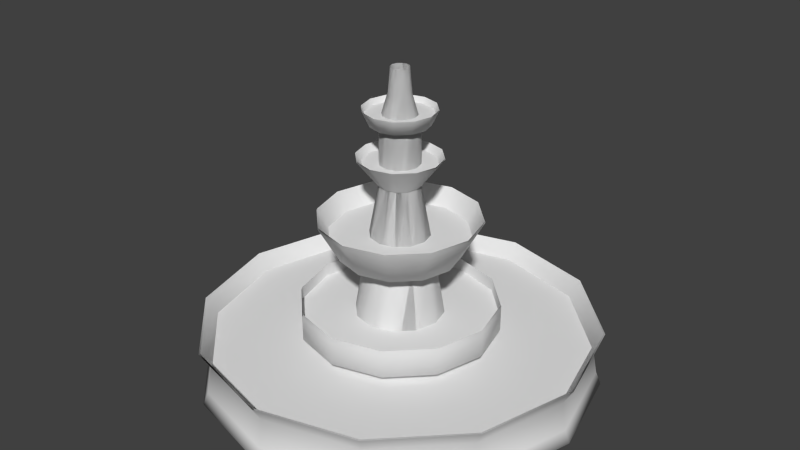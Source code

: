 # Source: Fountain.blend  (saved by Blender 2.73.0; exported with 4.5.12 LTS)
import bpy
from mathutils import Matrix  # noqa: F401  (used for matrix-valued properties, if any)

bpy.ops.wm.read_factory_settings(use_empty=True)
scene = bpy.context.scene
scene.name = 'Scene'

# ---- collections
col_collection_1 = bpy.data.collections.new('Collection 1'); scene.collection.children.link(col_collection_1)

# ---- world
world_world = bpy.data.worlds.new('World'); scene.world = world_world
world_world.color = (0.05088, 0.05088, 0.05088)
world_world.use_sun_shadow = False
world_world.sun_shadow_jitter_overblur = 0.0
world_world.cycles.sampling_method = 'MANUAL'
world_world.cycles.sample_map_resolution = 256

# ---- meshes
me_circle = bpy.data.meshes.new('Circle')
me_circle.from_pydata([(0.0, 1.0, 0.0), (-0.5, 0.866, 0.0), (-0.866, 0.5, 0.0), (-1.0, -4.371e-08, 0.0), (-0.866, -0.5, 0.0), (-0.5, -0.866, 0.0), (-1.51e-07, -1.0, 0.0), (0.5, -0.866, 0.0), (0.866, -0.5, 0.0), (1.0, -4.649e-07, 0.0), (0.866, 0.5, 0.0), (0.5, 0.866, 0.0), (0.0, 1.0, 0.2847), (-0.5, 0.866, 0.2847), (-0.866, 0.5, 0.2847), (-1.0, -4.371e-08, 0.2847), (-0.866, -0.5, 0.2847), (-0.5, -0.866, 0.2847), (-1.51e-07, -1.0, 0.2847), (0.5, -0.866, 0.2847), (0.866, -0.5, 0.2847), (1.0, -4.649e-07, 0.2847), (0.866, 0.5, 0.2847), (0.5, 0.866, 0.2847), (0.4871, 0.8436, 0.06245), (5.137e-10, 0.9741, 0.06245), (0.8436, 0.4871, 0.06245), (0.9741, -4.566e-07, 0.06245), (0.8436, -0.4871, 0.06245), (0.4871, -0.8436, 0.06245), (-1.466e-07, -0.9741, 0.06245), (-0.4871, -0.8436, 0.06245), (-0.8436, -0.4871, 0.06245), (-0.9741, -4.631e-08, 0.06245), (-0.8436, 0.4871, 0.06245), (-0.4871, 0.8436, 0.06245), (8.547e-11, 0.9494, 0.2), (0.4747, 0.8222, 0.2), (0.8222, 0.4747, 0.2), (0.9494, -4.493e-07, 0.2), (0.8222, -0.4747, 0.2), (0.4747, -0.8222, 0.2), (-1.433e-07, -0.9494, 0.2), (-0.4747, -0.8222, 0.2), (-0.8222, -0.4747, 0.2), (-0.9494, -4.94e-08, 0.2), (-0.8222, 0.4747, 0.2), (-0.4747, 0.8222, 0.2)], [], [(37, 36, 12, 23), (38, 37, 23, 22), (39, 38, 22, 21), (40, 39, 21, 20), (41, 40, 20, 19), (42, 41, 19, 18), (43, 42, 18, 17), (44, 43, 17, 16), (45, 44, 16, 15), (46, 45, 15, 14), (47, 46, 14, 13), (36, 47, 13, 12), (0, 1, 35, 25), (1, 2, 34, 35), (2, 3, 33, 34), (3, 4, 32, 33), (4, 5, 31, 32), (5, 6, 30, 31), (6, 7, 29, 30), (7, 8, 28, 29), (8, 9, 27, 28), (9, 10, 26, 27), (10, 11, 24, 26), (11, 0, 25, 24), (25, 35, 47, 36), (35, 34, 46, 47), (34, 33, 45, 46), (33, 32, 44, 45), (32, 31, 43, 44), (31, 30, 42, 43), (30, 29, 41, 42), (29, 28, 40, 41), (28, 27, 39, 40), (27, 26, 38, 39), (26, 24, 37, 38), (24, 25, 36, 37), (1, 0, 11, 10, 9, 8, 7, 6, 5, 4, 3, 2)])
me_circle.polygons.foreach_set('use_smooth', [True] * 37)
_uv = me_circle.uv_layers.new(name='UVMap')
_uv.uv.foreach_set('vector', [0.7001, 0.4525, 0.6945, 0.269, 0.7159, 0.2632, 0.7217, 0.4565, 0.7286, 0.6104, 0.7001, 0.4525, 0.7217, 0.4565, 0.7518, 0.6229, 0.8242, 0.1739, 0.8527, 0.01597, 0.8759, 0.003517, 0.8459, 0.1699, 0.8186, 0.3574, 0.8242, 0.1739, 0.8459, 0.1699, 0.84, 0.3632, 0.8376, 0.5173, 0.8186, 0.3574, 0.84, 0.3632, 0.86, 0.5316, 0.6854, 0.8149, 0.6854, 0.6313, 0.7013, 0.6264, 0.7013, 0.8198, 0.9483, 0.1739, 0.9768, 0.01597, 1.0, 0.003517, 0.97, 0.1699, 0.9428, 0.3574, 0.9483, 0.1739, 0.97, 0.1699, 0.9642, 0.3632, 0.9617, 0.5173, 0.9428, 0.3574, 0.9642, 0.3632, 0.9841, 0.5316, 0.6441, 0.8132, 0.6854, 0.9905, 0.6712, 1.0, 0.6276, 0.8132, 0.6854, 0.6359, 0.6441, 0.8132, 0.6276, 0.8132, 0.6712, 0.6264, 0.6945, 0.269, 0.7135, 0.1091, 0.7359, 0.09484, 0.7159, 0.2632, 0.6276, 0.2667, 0.6476, 0.09836, 0.6689, 0.1043, 0.6495, 0.2684, 0.6476, 0.09836, 0.6879, 0.0, 0.7082, 0.008528, 0.6689, 0.1043, 0.9362, 0.6264, 0.8958, 0.528, 0.9172, 0.5221, 0.9565, 0.6179, 0.8958, 0.528, 0.8759, 0.3597, 0.8977, 0.358, 0.9172, 0.5221, 0.8759, 0.3597, 0.8817, 0.1664, 0.9034, 0.1698, 0.8977, 0.358, 0.8817, 0.1664, 0.9117, 0.0, 0.9327, 0.007668, 0.9034, 0.1698, 0.8121, 0.6264, 0.7717, 0.528, 0.793, 0.5221, 0.8323, 0.6179, 0.7717, 0.528, 0.7518, 0.3597, 0.7736, 0.358, 0.793, 0.5221, 0.7518, 0.3597, 0.7576, 0.1664, 0.7793, 0.1698, 0.7736, 0.358, 0.7576, 0.1664, 0.7876, 0.0, 0.8085, 0.007668, 0.7793, 0.1698, 0.6635, 0.6264, 0.6335, 0.46, 0.6552, 0.4566, 0.6844, 0.6187, 0.6335, 0.46, 0.6276, 0.2667, 0.6495, 0.2684, 0.6552, 0.4566, 0.6495, 0.2684, 0.6689, 0.1043, 0.7135, 0.1091, 0.6945, 0.269, 0.6689, 0.1043, 0.7082, 0.008528, 0.7518, 0.01573, 0.7135, 0.1091, 0.9565, 0.6179, 0.9172, 0.5221, 0.9617, 0.5173, 1.0, 0.6107, 0.9172, 0.5221, 0.8977, 0.358, 0.9428, 0.3574, 0.9617, 0.5173, 0.8977, 0.358, 0.9034, 0.1698, 0.9483, 0.1739, 0.9428, 0.3574, 0.9034, 0.1698, 0.9327, 0.007668, 0.9768, 0.01597, 0.9483, 0.1739, 0.8323, 0.6179, 0.793, 0.5221, 0.8376, 0.5173, 0.8759, 0.6107, 0.793, 0.5221, 0.7736, 0.358, 0.8186, 0.3574, 0.8376, 0.5173, 0.7736, 0.358, 0.7793, 0.1698, 0.8242, 0.1739, 0.8186, 0.3574, 0.7793, 0.1698, 0.8085, 0.007668, 0.8527, 0.01597, 0.8242, 0.1739, 0.6844, 0.6187, 0.6552, 0.4566, 0.7001, 0.4525, 0.7286, 0.6104, 0.6552, 0.4566, 0.6495, 0.2684, 0.6945, 0.269, 0.7001, 0.4525, 0.08409, 0.625, 0.0, 0.4576, 5.81e-08, 0.2642, 0.08409, 0.0967, 0.2297, 0.0, 0.3979, 8.907e-08, 0.5436, 0.0967, 0.6276, 0.2642, 0.6276, 0.4576, 0.5436, 0.625, 0.3979, 0.7217, 0.2297, 0.7217])
me_circle.use_remesh_preserve_volume = False
me_circle.use_remesh_preserve_attributes = False
me_circle.use_mirror_vertex_groups = False
me_circle.update()
me_circle_006 = bpy.data.meshes.new('Circle.006')
me_circle_006.from_pydata([(3.009e-10, 3.343, 0.6647), (1.671, 2.895, 0.6647), (2.895, 1.671, 0.6647), (3.343, -1.582e-06, 0.6647), (2.895, -1.671, 0.6647), (1.671, -2.895, 0.6647), (-5.044e-07, -3.343, 0.6647), (-1.671, -2.895, 0.6647), (-2.895, -1.671, 0.6647), (-3.343, -1.739e-07, 0.6647), (-2.895, 1.671, 0.6647), (-1.671, 2.895, 0.6647), (0.868, 1.503, 1.124), (-7.311e-09, 1.736, 1.124), (1.503, 0.868, 1.124), (1.736, -7.047e-07, 1.124), (1.503, -0.868, 1.124), (0.868, -1.503, 1.124), (-2.694e-07, -1.736, 1.124), (-0.868, -1.503, 1.124), (-1.503, -0.868, 1.124), (-1.736, 2.647e-08, 1.124), (-1.503, 0.868, 1.124), (-0.868, 1.503, 1.124), (0.614, 1.063, 2.586), (-5.412e-08, 1.228, 2.586), (1.063, 0.614, 2.586), (1.228, -5.498e-07, 2.586), (1.063, -0.614, 2.586), (0.614, -1.063, 2.586), (-2.395e-07, -1.228, 2.586), (-0.614, -1.063, 2.586), (-1.063, -0.614, 2.586), (-1.228, -3.261e-08, 2.586), (-1.063, 0.614, 2.586), (-0.614, 1.063, 2.586), (0.321, 0.5559, 3.87), (-2.714e-08, 0.6419, 3.87), (0.5559, 0.321, 3.87), (0.6419, -3.652e-07, 3.87), (0.5559, -0.321, 3.87), (0.321, -0.5559, 3.87), (-1.241e-07, -0.6419, 3.87), (-0.321, -0.5559, 3.87), (-0.5559, -0.321, 3.87), (-0.6419, -9.482e-08, 3.87), (-0.5559, 0.321, 3.87), (-0.321, 0.5559, 3.87), (0.2904, 0.5029, 4.713), (-2.765e-08, 0.5807, 4.713), (0.5029, 0.2904, 4.713), (0.5807, -3.49e-07, 4.713), (0.5029, -0.2904, 4.713), (0.2904, -0.5029, 4.713), (-1.153e-07, -0.5807, 4.713), (-0.2904, -0.5029, 4.713), (-0.5029, -0.2904, 4.713), (-0.5807, -1.044e-07, 4.713), (-0.5029, 0.2904, 4.713), (-0.2904, 0.5029, 4.713)], [], [(11, 10, 9, 8, 7, 6, 5, 4, 3, 2, 1, 0), (23, 22, 21, 20, 19, 18, 17, 16, 15, 14, 12, 13), (35, 34, 33, 32, 31, 30, 29, 28, 27, 26, 24, 25), (47, 46, 45, 44, 43, 42, 41, 40, 39, 38, 36, 37), (59, 58, 57, 56, 55, 54, 53, 52, 51, 50, 48, 49)])
_uv = me_circle_006.uv_layers.new(name='UVMap')
_uv.uv.foreach_set('vector', [0.7518, 0.01573, 0.9617, 0.5173, 0.9428, 0.3574, 0.9483, 0.1739, 0.9768, 0.01597, 0.8376, 0.5173, 0.8186, 0.3574, 0.8242, 0.1739, 0.8527, 0.01597, 0.7001, 0.4525, 0.6945, 0.269, 0.7135, 0.1091, 0.2696, 0.6528, 0.2696, 0.7948, 0.3576, 0.5299, 0.3511, 0.6528, 0.3511, 0.7948, 0.9025, 0.3185, 0.896, 0.4414, 0.896, 0.5834, 0.821, 0.3185, 0.8145, 0.4414, 0.8145, 0.5834, 0.2762, 0.5299, 0.601, 0.4261, 0.601, 0.5265, 0.0554, 0.8249, 0.06, 0.7379, 0.06, 0.6375, 0.1768, 0.5505, 0.1722, 0.6375, 0.1722, 0.7379, 0.7217, 0.3391, 0.7171, 0.4261, 0.7171, 0.5265, 0.6056, 0.3391, 0.7151, 0.7387, 0.7151, 0.6937, 0.713, 0.942, 0.7151, 0.903, 0.7151, 0.858, 0.9479, 0.727, 0.9459, 0.766, 0.9459, 0.811, 0.4356, 0.897, 0.4376, 0.858, 0.4376, 0.813, 0.713, 0.7777, 0.5003, 0.8003, 0.5003, 0.8467, 0.1826, 0.8523, 0.1804, 0.8925, 0.1804, 0.9389, 0.9636, 0.4657, 0.9615, 0.5059, 0.9615, 0.5523, 0.9636, 0.3253, 0.9615, 0.3655, 0.9615, 0.4119, 0.5025, 0.7602])
me_circle_006.use_remesh_preserve_volume = False
me_circle_006.use_remesh_preserve_attributes = False
me_circle_006.use_mirror_vertex_groups = False
me_circle_006.update()
me_circle_004 = bpy.data.meshes.new('Circle.004')
me_circle_004.from_pydata([(0.0, 1.0, 0.0), (-0.5, 0.866, 0.0), (-0.866, 0.5, 0.0), (-1.0, -4.371e-08, 0.0), (-0.866, -0.5, 0.0), (-0.5, -0.866, 0.0), (-1.51e-07, -1.0, 0.0), (0.5, -0.866, 0.0), (0.866, -0.5, 0.0), (1.0, -4.649e-07, 0.0), (0.866, 0.5, 0.0), (0.5, 0.866, 0.0), (0.0, 1.0, 0.7655), (-0.5, 0.866, 0.7655), (-0.866, 0.5, 0.7655), (-1.0, -4.371e-08, 0.7655), (-0.866, -0.5, 0.7655), (-0.5, -0.866, 0.7655), (-1.51e-07, -1.0, 0.7655), (0.5, -0.866, 0.7655), (0.866, -0.5, 0.7655), (1.0, -4.649e-07, 0.7655), (0.866, 0.5, 0.7655), (0.5, 0.866, 0.7655), (-7.311e-09, 1.736, 0.8929), (-0.868, 1.503, 0.8929), (-1.503, 0.868, 0.8929), (-1.736, 2.647e-08, 0.8929), (-1.503, -0.868, 0.8929), (-0.868, -1.503, 0.8929), (-2.694e-07, -1.736, 0.8929), (0.868, -1.503, 0.8929), (1.503, -0.868, 0.8929), (1.736, -7.047e-07, 0.8929), (1.503, 0.868, 0.8929), (0.868, 1.503, 0.8929), (-7.311e-09, 1.736, 1.356), (-0.868, 1.503, 1.356), (-1.503, 0.868, 1.356), (-1.736, 2.647e-08, 1.356), (-1.503, -0.868, 1.356), (-0.868, -1.503, 1.356), (-2.694e-07, -1.736, 1.356), (0.868, -1.503, 1.356), (1.503, -0.868, 1.356), (1.736, -7.047e-07, 1.356), (1.503, 0.868, 1.356), (0.868, 1.503, 1.356), (-2.407e-08, 0.6189, 2.27), (-0.3095, 0.536, 2.27), (-0.536, 0.3095, 2.27), (-0.6189, -1.038e-07, 2.27), (-0.536, -0.3095, 2.27), (-0.3095, -0.536, 2.27), (-1.175e-07, -0.6189, 2.27), (0.3095, -0.536, 2.27), (0.536, -0.3095, 2.27), (0.6189, -3.645e-07, 2.27), (0.536, 0.3095, 2.27), (0.3095, 0.536, 2.27), (-2.407e-08, 0.6189, 2.255), (-0.3095, 0.536, 2.255), (-0.536, 0.3095, 2.255), (-0.6189, -1.038e-07, 2.255), (-0.536, -0.3095, 2.255), (-0.3095, -0.536, 2.255), (-1.175e-07, -0.6189, 2.255), (0.3095, -0.536, 2.255), (0.536, -0.3095, 2.255), (0.6189, -3.645e-07, 2.255), (0.536, 0.3095, 2.255), (0.3095, 0.536, 2.255), (-5.42e-08, 1.043, 2.255), (-0.5217, 0.9036, 2.255), (-0.9036, 0.5217, 2.255), (-1.043, -5.235e-08, 2.255), (-0.9036, -0.5217, 2.255), (-0.5217, -0.9036, 2.255), (-2.117e-07, -1.043, 2.255), (0.5217, -0.9036, 2.255), (0.9036, -0.5217, 2.255), (1.043, -4.918e-07, 2.255), (0.9036, 0.5217, 2.255), (0.5217, 0.9036, 2.255), (-5.404e-08, 1.412, 2.916), (-0.7062, 1.223, 2.916), (-1.223, 0.7062, 2.916), (-1.412, -1.288e-08, 2.916), (-1.223, -0.7062, 2.916), (-0.7062, -1.223, 2.916), (-2.673e-07, -1.412, 2.916), (0.7062, -1.223, 2.916), (1.223, -0.7062, 2.916), (1.412, -6.078e-07, 2.916), (1.223, 0.7062, 2.916), (0.7062, 1.223, 2.916), (-1.442e-08, 0.3654, 3.513), (-0.1827, 0.3165, 3.513), (-0.3165, 0.1827, 3.513), (-0.3654, -1.297e-07, 3.513), (-0.3165, -0.1827, 3.513), (-0.1827, -0.3165, 3.513), (-6.96e-08, -0.3654, 3.513), (0.1827, -0.3165, 3.513), (0.3165, -0.1827, 3.513), (0.3654, -2.836e-07, 3.513), (0.3165, 0.1827, 3.513), (0.1827, 0.3165, 3.513), (-3.143e-08, 0.7352, 3.99), (-0.3676, 0.6367, 3.99), (-0.6367, 0.3676, 3.99), (-0.7352, -8.306e-08, 3.99), (-0.6367, -0.3676, 3.99), (-0.3676, -0.6367, 3.99), (-1.424e-07, -0.7352, 3.99), (0.3676, -0.6367, 3.99), (0.6367, -0.3676, 3.99), (0.7352, -3.927e-07, 3.99), (0.6367, 0.3676, 3.99), (0.3676, 0.6367, 3.99), (-2.057e-08, 0.3637, 4.557), (-0.1818, 0.3149, 4.557), (-0.3149, 0.1818, 4.557), (-0.3637, -1.289e-07, 4.557), (-0.3149, -0.1818, 4.557), (-0.1818, -0.3149, 4.557), (-7.548e-08, -0.3637, 4.557), (0.1818, -0.3149, 4.557), (0.3149, -0.1818, 4.557), (0.3637, -2.821e-07, 4.557), (0.3149, 0.1818, 4.557), (0.1818, 0.3149, 4.557), (-2.474e-08, 0.5062, 4.557), (-0.2531, 0.4384, 4.557), (-0.4384, 0.2531, 4.557), (-0.5062, -1.133e-07, 4.557), (-0.4384, -0.2531, 4.557), (-0.2531, -0.4384, 4.557), (-1.012e-07, -0.5062, 4.557), (0.2531, -0.4384, 4.557), (0.4384, -0.2531, 4.557), (0.5062, -3.265e-07, 4.557), (0.4384, 0.2531, 4.557), (0.2531, 0.4384, 4.557), (-2.951e-08, 0.6284, 4.813), (-0.3142, 0.5442, 4.813), (-0.5442, 0.3142, 4.813), (-0.6284, -9.866e-08, 4.813), (-0.5442, -0.3142, 4.813), (-0.3142, -0.5442, 4.813), (-1.244e-07, -0.6284, 4.813), (0.3142, -0.5442, 4.813), (0.5442, -0.3142, 4.813), (0.6284, -3.634e-07, 4.813), (0.5442, 0.3142, 4.813), (0.3142, 0.5442, 4.813), (0.868, 1.503, 1.124), (-7.311e-09, 1.736, 1.124), (1.503, 0.868, 1.124), (1.736, -7.047e-07, 1.124), (1.503, -0.868, 1.124), (0.868, -1.503, 1.124), (-2.694e-07, -1.736, 1.124), (-0.868, -1.503, 1.124), (-1.503, -0.868, 1.124), (-1.736, 2.647e-08, 1.124), (-1.503, 0.868, 1.124), (-0.868, 1.503, 1.124), (0.614, 1.063, 2.586), (-5.412e-08, 1.228, 2.586), (1.063, 0.614, 2.586), (1.228, -5.498e-07, 2.586), (1.063, -0.614, 2.586), (0.614, -1.063, 2.586), (-2.395e-07, -1.228, 2.586), (-0.614, -1.063, 2.586), (-1.063, -0.614, 2.586), (-1.228, -3.261e-08, 2.586), (-1.063, 0.614, 2.586), (-0.614, 1.063, 2.586), (0.321, 0.5559, 3.87), (-2.714e-08, 0.6419, 3.87), (0.5559, 0.321, 3.87), (0.6419, -3.652e-07, 3.87), (0.5559, -0.321, 3.87), (0.321, -0.5559, 3.87), (-1.241e-07, -0.6419, 3.87), (-0.321, -0.5559, 3.87), (-0.5559, -0.321, 3.87), (-0.6419, -9.482e-08, 3.87), (-0.5559, 0.321, 3.87), (-0.321, 0.5559, 3.87), (0.2904, 0.5029, 4.713), (-2.765e-08, 0.5807, 4.713), (0.5029, 0.2904, 4.713), (0.5807, -3.49e-07, 4.713), (0.5029, -0.2904, 4.713), (0.2904, -0.5029, 4.713), (-1.153e-07, -0.5807, 4.713), (-0.2904, -0.5029, 4.713), (-0.5029, -0.2904, 4.713), (-0.5807, -1.044e-07, 4.713), (-0.5029, 0.2904, 4.713), (-0.2904, 0.5029, 4.713)], [], [(11, 23, 12, 0), (10, 22, 23, 11), (9, 21, 22, 10), (8, 20, 21, 9), (7, 19, 20, 8), (6, 18, 19, 7), (5, 17, 18, 6), (4, 16, 17, 5), (3, 15, 16, 4), (2, 14, 15, 3), (1, 13, 14, 2), (0, 12, 13, 1), (23, 35, 24, 12), (22, 34, 35, 23), (21, 33, 34, 22), (20, 32, 33, 21), (19, 31, 32, 20), (18, 30, 31, 19), (17, 29, 30, 18), (16, 28, 29, 17), (15, 27, 28, 16), (14, 26, 27, 15), (13, 25, 26, 14), (12, 24, 25, 13), (156, 47, 36, 157), (158, 46, 47, 156), (159, 45, 46, 158), (160, 44, 45, 159), (161, 43, 44, 160), (162, 42, 43, 161), (163, 41, 42, 162), (164, 40, 41, 163), (165, 39, 40, 164), (166, 38, 39, 165), (167, 37, 38, 166), (157, 36, 37, 167), (59, 71, 60, 48), (58, 70, 71, 59), (57, 69, 70, 58), (56, 68, 69, 57), (55, 67, 68, 56), (54, 66, 67, 55), (53, 65, 66, 54), (52, 64, 65, 53), (51, 63, 64, 52), (50, 62, 63, 51), (49, 61, 62, 50), (48, 60, 61, 49), (71, 83, 72, 60), (70, 82, 83, 71), (69, 81, 82, 70), (68, 80, 81, 69), (67, 79, 80, 68), (66, 78, 79, 67), (65, 77, 78, 66), (64, 76, 77, 65), (63, 75, 76, 64), (62, 74, 75, 63), (61, 73, 74, 62), (60, 72, 73, 61), (168, 95, 84, 169), (170, 94, 95, 168), (171, 93, 94, 170), (172, 92, 93, 171), (173, 91, 92, 172), (174, 90, 91, 173), (175, 89, 90, 174), (176, 88, 89, 175), (177, 87, 88, 176), (178, 86, 87, 177), (179, 85, 86, 178), (169, 84, 85, 179), (180, 119, 108, 181), (182, 118, 119, 180), (183, 117, 118, 182), (184, 116, 117, 183), (185, 115, 116, 184), (186, 114, 115, 185), (187, 113, 114, 186), (188, 112, 113, 187), (189, 111, 112, 188), (190, 110, 111, 189), (191, 109, 110, 190), (181, 108, 109, 191), (131, 143, 132, 120), (130, 142, 143, 131), (129, 141, 142, 130), (128, 140, 141, 129), (127, 139, 140, 128), (126, 138, 139, 127), (125, 137, 138, 126), (124, 136, 137, 125), (123, 135, 136, 124), (122, 134, 135, 123), (121, 133, 134, 122), (120, 132, 133, 121), (192, 155, 144, 193), (194, 154, 155, 192), (195, 153, 154, 194), (196, 152, 153, 195), (197, 151, 152, 196), (198, 150, 151, 197), (199, 149, 150, 198), (200, 148, 149, 199), (201, 147, 148, 200), (202, 146, 147, 201), (203, 145, 146, 202), (193, 144, 145, 203), (24, 157, 167, 25), (25, 167, 166, 26), (26, 166, 165, 27), (27, 165, 164, 28), (28, 164, 163, 29), (29, 163, 162, 30), (30, 162, 161, 31), (31, 161, 160, 32), (32, 160, 159, 33), (33, 159, 158, 34), (34, 158, 156, 35), (35, 156, 157, 24), (72, 169, 179, 73), (73, 179, 178, 74), (74, 178, 177, 75), (75, 177, 176, 76), (76, 176, 175, 77), (77, 175, 174, 78), (78, 174, 173, 79), (79, 173, 172, 80), (80, 172, 171, 81), (81, 171, 170, 82), (82, 170, 168, 83), (83, 168, 169, 72), (96, 181, 191, 97), (97, 191, 190, 98), (98, 190, 189, 99), (99, 189, 188, 100), (100, 188, 187, 101), (101, 187, 186, 102), (102, 186, 185, 103), (103, 185, 184, 104), (104, 184, 183, 105), (105, 183, 182, 106), (106, 182, 180, 107), (107, 180, 181, 96), (132, 193, 203, 133), (133, 203, 202, 134), (134, 202, 201, 135), (135, 201, 200, 136), (136, 200, 199, 137), (137, 199, 198, 138), (138, 198, 197, 139), (139, 197, 196, 140), (140, 196, 195, 141), (141, 195, 194, 142), (142, 194, 192, 143), (143, 192, 193, 132)])
me_circle_004.polygons.foreach_set('use_smooth', [True] * 156)
_uv = me_circle_004.uv_layers.new(name='UVMap')
_uv.uv.foreach_set('vector', [0.6725, 0.6341, 0.5486, 0.6341, 0.5449, 0.7049, 0.6688, 0.7049, 0.9009, 0.859, 0.7771, 0.859, 0.7808, 0.9298, 0.9047, 0.9298, 0.9009, 0.7772, 0.7771, 0.7772, 0.7771, 0.859, 0.9009, 0.859, 0.9047, 0.7064, 0.7808, 0.7064, 0.7771, 0.7772, 0.9009, 0.7772, 0.9963, 0.1526, 0.8724, 0.1526, 0.8761, 0.2234, 1.0, 0.2234, 0.9963, 0.07083, 0.8724, 0.07083, 0.8724, 0.1526, 0.9963, 0.1526, 1.0, 0.0, 0.8761, 9.418e-09, 0.8724, 0.07083, 0.9963, 0.07083, 0.5189, 0.6825, 0.3951, 0.6825, 0.3988, 0.7533, 0.5227, 0.7533, 0.5189, 0.6007, 0.3951, 0.6007, 0.3951, 0.6825, 0.5189, 0.6825, 0.5227, 0.5299, 0.3988, 0.5299, 0.3951, 0.6007, 0.5189, 0.6007, 0.6688, 0.7867, 0.5449, 0.7867, 0.5486, 0.8575, 0.6725, 0.8575, 0.6688, 0.7049, 0.5449, 0.7049, 0.5449, 0.7867, 0.6688, 0.7867, 0.3145, 0.4176, 0.3454, 0.5299, 0.4719, 0.4589, 0.3873, 0.3767, 0.2304, 0.4176, 0.1994, 0.5299, 0.3454, 0.5299, 0.3145, 0.4176, 0.1576, 0.3767, 0.073, 0.4589, 0.1994, 0.5299, 0.2304, 0.4176, 0.1155, 0.3058, 0.0, 0.3359, 0.073, 0.4589, 0.1576, 0.3767, 0.1155, 0.224, 5.811e-08, 0.1939, 0.0, 0.3359, 0.1155, 0.3058, 0.1576, 0.1532, 0.073, 0.07099, 5.811e-08, 0.1939, 0.1155, 0.224, 0.2304, 0.1123, 0.1994, 1.884e-08, 0.073, 0.07099, 0.1576, 0.1532, 0.3145, 0.1123, 0.3454, 0.0, 0.1994, 1.884e-08, 0.2304, 0.1123, 0.3873, 0.1532, 0.4719, 0.07099, 0.3454, 0.0, 0.3145, 0.1123, 0.4294, 0.224, 0.5449, 0.1939, 0.4719, 0.07099, 0.3873, 0.1532, 0.4294, 0.3058, 0.5449, 0.3359, 0.5449, 0.1939, 0.4294, 0.224, 0.3873, 0.3767, 0.4719, 0.4589, 0.5449, 0.3359, 0.4294, 0.3058, 0.2762, 0.5299, 0.2387, 0.5299, 0.2322, 0.6528, 0.2696, 0.6528, 0.8145, 0.5834, 0.7771, 0.5834, 0.7836, 0.7064, 0.821, 0.7064, 0.8145, 0.4414, 0.7771, 0.4414, 0.7771, 0.5834, 0.8145, 0.5834, 0.821, 0.3185, 0.7836, 0.3185, 0.7771, 0.4414, 0.8145, 0.4414, 0.896, 0.5834, 0.8585, 0.5834, 0.865, 0.7064, 0.9025, 0.7064, 0.896, 0.4414, 0.8585, 0.4414, 0.8585, 0.5834, 0.896, 0.5834, 0.9025, 0.3185, 0.865, 0.3185, 0.8585, 0.4414, 0.896, 0.4414, 0.3511, 0.7948, 0.3136, 0.7948, 0.3201, 0.9178, 0.3576, 0.9178, 0.3511, 0.6528, 0.3136, 0.6528, 0.3136, 0.7948, 0.3511, 0.7948, 0.3576, 0.5299, 0.3201, 0.5299, 0.3136, 0.6528, 0.3511, 0.6528, 0.2696, 0.7948, 0.2322, 0.7948, 0.2387, 0.9178, 0.2762, 0.9178, 0.2696, 0.6528, 0.2322, 0.6528, 0.2322, 0.7948, 0.2696, 0.7948, 0.5321, 0.5299, 0.5297, 0.5299, 0.5274, 0.5737, 0.5298, 0.5737, 0.5251, 0.6243, 0.5227, 0.6243, 0.525, 0.6682, 0.5274, 0.6682, 0.5251, 0.5737, 0.5227, 0.5737, 0.5227, 0.6243, 0.5251, 0.6243, 0.5274, 0.5299, 0.525, 0.5299, 0.5227, 0.5737, 0.5251, 0.5737, 0.5344, 0.5737, 0.5368, 0.5737, 0.5345, 0.5299, 0.5321, 0.5299, 0.5344, 0.6243, 0.5368, 0.6243, 0.5368, 0.5737, 0.5344, 0.5737, 0.5321, 0.6682, 0.5345, 0.6682, 0.5368, 0.6243, 0.5344, 0.6243, 0.5391, 0.5737, 0.5415, 0.5737, 0.5392, 0.5299, 0.5368, 0.5299, 0.5391, 0.6243, 0.5415, 0.6243, 0.5415, 0.5737, 0.5391, 0.5737, 0.5368, 0.6682, 0.5392, 0.6682, 0.5415, 0.6243, 0.5391, 0.6243, 0.5298, 0.6243, 0.5274, 0.6243, 0.5297, 0.6682, 0.5321, 0.6682, 0.5298, 0.5737, 0.5274, 0.5737, 0.5274, 0.6243, 0.5298, 0.6243, 0.7346, 0.2537, 0.7525, 0.3185, 0.8285, 0.2758, 0.7797, 0.2284, 0.6826, 0.2537, 0.6647, 0.3185, 0.7525, 0.3185, 0.7346, 0.2537, 0.6375, 0.2284, 0.5888, 0.2758, 0.6647, 0.3185, 0.6826, 0.2537, 0.6115, 0.1845, 0.5449, 0.2019, 0.5888, 0.2758, 0.6375, 0.2284, 0.6115, 0.1339, 0.5449, 0.1166, 0.5449, 0.2019, 0.6115, 0.1845, 0.6375, 0.09009, 0.5888, 0.04267, 0.5449, 0.1166, 0.6115, 0.1339, 0.6826, 0.06478, 0.6647, 0.0, 0.5888, 0.04267, 0.6375, 0.09009, 0.7346, 0.06478, 0.7525, 0.0, 0.6647, 0.0, 0.6826, 0.06478, 0.7797, 0.09009, 0.8285, 0.04267, 0.7525, 0.0, 0.7346, 0.06478, 0.8058, 0.1339, 0.8724, 0.1166, 0.8285, 0.04267, 0.7797, 0.09009, 0.8058, 0.1845, 0.8724, 0.2019, 0.8724, 0.1166, 0.8058, 0.1339, 0.7797, 0.2284, 0.8285, 0.2758, 0.8724, 0.2019, 0.8058, 0.1845, 0.6056, 0.3391, 0.5502, 0.3185, 0.5449, 0.4185, 0.601, 0.4261, 0.7171, 0.5265, 0.661, 0.534, 0.6663, 0.6341, 0.7217, 0.6135, 0.7171, 0.4261, 0.661, 0.4185, 0.661, 0.534, 0.7171, 0.5265, 0.7217, 0.3391, 0.6663, 0.3185, 0.661, 0.4185, 0.7171, 0.4261, 0.1722, 0.7379, 0.1161, 0.7454, 0.1214, 0.8455, 0.1768, 0.8249, 0.1722, 0.6375, 0.1161, 0.6299, 0.1161, 0.7454, 0.1722, 0.7379, 0.1768, 0.5505, 0.1214, 0.5299, 0.1161, 0.6299, 0.1722, 0.6375, 0.06, 0.6375, 0.1161, 0.6299, 0.1108, 0.5299, 0.0554, 0.5505, 0.06, 0.7379, 0.1161, 0.7454, 0.1161, 0.6299, 0.06, 0.6375, 0.0554, 0.8249, 0.1108, 0.8455, 0.1161, 0.7454, 0.06, 0.7379, 0.601, 0.5265, 0.5449, 0.534, 0.5502, 0.6341, 0.6056, 0.6135, 0.601, 0.4261, 0.5449, 0.4185, 0.5449, 0.534, 0.601, 0.5265, 0.713, 0.7777, 0.7535, 0.7984, 0.7562, 0.7463, 0.7151, 0.7387, 0.4376, 0.813, 0.4788, 0.8054, 0.476, 0.7533, 0.4356, 0.774, 0.4376, 0.858, 0.4788, 0.8655, 0.4788, 0.8054, 0.4376, 0.813, 0.4356, 0.897, 0.476, 0.9176, 0.4788, 0.8655, 0.4376, 0.858, 0.9459, 0.811, 0.9047, 0.8186, 0.9075, 0.8707, 0.9479, 0.85, 0.9459, 0.766, 0.9047, 0.7584, 0.9047, 0.8186, 0.9459, 0.811, 0.9479, 0.727, 0.9075, 0.7064, 0.9047, 0.7584, 0.9459, 0.766, 0.7151, 0.858, 0.7562, 0.8504, 0.7535, 0.7984, 0.713, 0.819, 0.7151, 0.903, 0.7562, 0.9106, 0.7562, 0.8504, 0.7151, 0.858, 0.713, 0.942, 0.7535, 0.9627, 0.7562, 0.9106, 0.7151, 0.903, 0.7151, 0.6937, 0.7562, 0.6862, 0.7535, 0.6341, 0.713, 0.6547, 0.7151, 0.7387, 0.7562, 0.7463, 0.7562, 0.6862, 0.7151, 0.6937, 0.06415, 0.8672, 0.05815, 0.8455, 0.02129, 0.8662, 0.03766, 0.8821, 0.09473, 0.8672, 0.1007, 0.8455, 0.05815, 0.8455, 0.06415, 0.8672, 0.1212, 0.8821, 0.1376, 0.8662, 0.1007, 0.8455, 0.09473, 0.8672, 0.1365, 0.9079, 0.1589, 0.902, 0.1376, 0.8662, 0.1212, 0.8821, 0.1365, 0.9376, 0.1589, 0.9434, 0.1589, 0.902, 0.1365, 0.9079, 0.1212, 0.9634, 0.1376, 0.9793, 0.1589, 0.9434, 0.1365, 0.9376, 0.09473, 0.9782, 0.1007, 1.0, 0.1376, 0.9793, 0.1212, 0.9634, 0.06415, 0.9782, 0.05815, 1.0, 0.1007, 1.0, 0.09473, 0.9782, 0.03766, 0.9634, 0.02129, 0.9793, 0.05815, 1.0, 0.06415, 0.9782, 0.02237, 0.9376, 1.453e-08, 0.9434, 0.02129, 0.9793, 0.03766, 0.9634, 0.02237, 0.9079, 0.0, 0.902, 1.453e-08, 0.9434, 0.02237, 0.9376, 0.03766, 0.8821, 0.02129, 0.8662, 0.0, 0.902, 0.02237, 0.9079, 0.5025, 0.7602, 0.4812, 0.7533, 0.4788, 0.7978, 0.5003, 0.8003, 0.9615, 0.4119, 0.9399, 0.4144, 0.9423, 0.4589, 0.9636, 0.4521, 0.9615, 0.3655, 0.9399, 0.363, 0.9399, 0.4144, 0.9615, 0.4119, 0.9636, 0.3253, 0.9423, 0.3185, 0.9399, 0.363, 0.9615, 0.3655, 0.9615, 0.5523, 0.9399, 0.5548, 0.9423, 0.5993, 0.9636, 0.5925, 0.9615, 0.5059, 0.9399, 0.5034, 0.9399, 0.5548, 0.9615, 0.5523, 0.9636, 0.4657, 0.9423, 0.4589, 0.9399, 0.5034, 0.9615, 0.5059, 0.1804, 0.9389, 0.1589, 0.9414, 0.1612, 0.9859, 0.1826, 0.9791, 0.1804, 0.8925, 0.1589, 0.89, 0.1589, 0.9414, 0.1804, 0.9389, 0.1826, 0.8523, 0.1612, 0.8455, 0.1589, 0.89, 0.1804, 0.8925, 0.5003, 0.8467, 0.4788, 0.8492, 0.4812, 0.8938, 0.5025, 0.8869, 0.5003, 0.8003, 0.4788, 0.7978, 0.4788, 0.8492, 0.5003, 0.8467, 0.3071, 0.6528, 0.2696, 0.6528, 0.2696, 0.7948, 0.3071, 0.7948, 0.3071, 0.7948, 0.2696, 0.7948, 0.2762, 0.9178, 0.3136, 0.9178, 0.3951, 0.5299, 0.3576, 0.5299, 0.3511, 0.6528, 0.3886, 0.6528, 0.3886, 0.6528, 0.3511, 0.6528, 0.3511, 0.7948, 0.3886, 0.7948, 0.3886, 0.7948, 0.3511, 0.7948, 0.3576, 0.9178, 0.3951, 0.9178, 0.9399, 0.3185, 0.9025, 0.3185, 0.896, 0.4414, 0.9334, 0.4414, 0.9334, 0.4414, 0.896, 0.4414, 0.896, 0.5834, 0.9334, 0.5834, 0.9334, 0.5834, 0.896, 0.5834, 0.9025, 0.7064, 0.9399, 0.7064, 0.8585, 0.3185, 0.821, 0.3185, 0.8145, 0.4414, 0.852, 0.4414, 0.852, 0.4414, 0.8145, 0.4414, 0.8145, 0.5834, 0.852, 0.5834, 0.852, 0.5834, 0.8145, 0.5834, 0.821, 0.7064, 0.8585, 0.7064, 0.3136, 0.5299, 0.2762, 0.5299, 0.2696, 0.6528, 0.3071, 0.6528, 0.6571, 0.4336, 0.601, 0.4261, 0.601, 0.5265, 0.6571, 0.5189, 0.6571, 0.5189, 0.601, 0.5265, 0.6056, 0.6135, 0.661, 0.5928, 0.0, 0.8043, 0.0554, 0.8249, 0.06, 0.7379, 0.003912, 0.7304, 0.003912, 0.7304, 0.06, 0.7379, 0.06, 0.6375, 0.003912, 0.645, 0.003912, 0.645, 0.06, 0.6375, 0.0554, 0.5505, 0.0, 0.5711, 0.2322, 0.5711, 0.1768, 0.5505, 0.1722, 0.6375, 0.2283, 0.645, 0.2283, 0.645, 0.1722, 0.6375, 0.1722, 0.7379, 0.2283, 0.7304, 0.2283, 0.7304, 0.1722, 0.7379, 0.1768, 0.8249, 0.2322, 0.8043, 0.7771, 0.3597, 0.7217, 0.3391, 0.7171, 0.4261, 0.7731, 0.4336, 0.7731, 0.4336, 0.7171, 0.4261, 0.7171, 0.5265, 0.7731, 0.5189, 0.7731, 0.5189, 0.7171, 0.5265, 0.7217, 0.6135, 0.7771, 0.5928, 0.661, 0.3597, 0.6056, 0.3391, 0.601, 0.4261, 0.6571, 0.4336, 0.6739, 0.7312, 0.7151, 0.7387, 0.7151, 0.6937, 0.6739, 0.7013, 0.6739, 0.7013, 0.7151, 0.6937, 0.713, 0.6547, 0.6725, 0.6754, 0.6725, 0.9213, 0.713, 0.942, 0.7151, 0.903, 0.6739, 0.8955, 0.6739, 0.8955, 0.7151, 0.903, 0.7151, 0.858, 0.6739, 0.8656, 0.6739, 0.8656, 0.7151, 0.858, 0.713, 0.819, 0.6725, 0.8397, 0.9884, 0.7477, 0.9479, 0.727, 0.9459, 0.766, 0.9871, 0.7736, 0.9871, 0.7736, 0.9459, 0.766, 0.9459, 0.811, 0.9871, 0.8035, 0.9871, 0.8035, 0.9459, 0.811, 0.9479, 0.85, 0.9884, 0.8293, 0.3951, 0.8763, 0.4356, 0.897, 0.4376, 0.858, 0.3964, 0.8504, 0.3964, 0.8504, 0.4376, 0.858, 0.4376, 0.813, 0.3964, 0.8205, 0.3964, 0.8205, 0.4376, 0.813, 0.4356, 0.774, 0.3951, 0.7946, 0.6725, 0.7571, 0.713, 0.7777, 0.7151, 0.7387, 0.6739, 0.7312, 0.5219, 0.8028, 0.5003, 0.8003, 0.5003, 0.8467, 0.5219, 0.8442, 0.5219, 0.8442, 0.5003, 0.8467, 0.5025, 0.8869, 0.5238, 0.8801, 0.2039, 0.8591, 0.1826, 0.8523, 0.1804, 0.8925, 0.202, 0.895, 0.202, 0.895, 0.1804, 0.8925, 0.1804, 0.9389, 0.202, 0.9364, 0.202, 0.9364, 0.1804, 0.9389, 0.1826, 0.9791, 0.2039, 0.9723, 0.9849, 0.4726, 0.9636, 0.4657, 0.9615, 0.5059, 0.983, 0.5084, 0.983, 0.5084, 0.9615, 0.5059, 0.9615, 0.5523, 0.983, 0.5498, 0.983, 0.5498, 0.9615, 0.5523, 0.9636, 0.5925, 0.9849, 0.5857, 0.9849, 0.3321, 0.9636, 0.3253, 0.9615, 0.3655, 0.983, 0.368, 0.983, 0.368, 0.9615, 0.3655, 0.9615, 0.4119, 0.983, 0.4094, 0.983, 0.4094, 0.9615, 0.4119, 0.9636, 0.4521, 0.9849, 0.4452, 0.5238, 0.767, 0.5025, 0.7602, 0.5003, 0.8003, 0.5219, 0.8028])
me_circle_004.use_remesh_preserve_volume = False
me_circle_004.use_remesh_preserve_attributes = False
me_circle_004.use_mirror_vertex_groups = False
me_circle_004.update()
me_circle_003 = bpy.data.meshes.new('Circle.003')
me_circle_003.from_pydata([(0.0, 1.0, 0.0), (-0.5, 0.866, 0.0), (-0.866, 0.5, 0.0), (-1.0, -4.371e-08, 0.0), (-0.866, -0.5, 0.0), (-0.5, -0.866, 0.0), (-1.51e-07, -1.0, 0.0), (0.5, -0.866, 0.0), (0.866, -0.5, 0.0), (1.0, -4.649e-07, 0.0), (0.866, 0.5, 0.0), (0.5, 0.866, 0.0), (0.0, 1.0, 0.2847), (-0.5, 0.866, 0.2847), (-0.866, 0.5, 0.2847), (-1.0, -4.371e-08, 0.2847), (-0.866, -0.5, 0.2847), (-0.5, -0.866, 0.2847), (-1.51e-07, -1.0, 0.2847), (0.5, -0.866, 0.2847), (0.866, -0.5, 0.2847), (1.0, -4.649e-07, 0.2847), (0.866, 0.5, 0.2847), (0.5, 0.866, 0.2847), (0.4871, 0.8436, 0.06245), (5.137e-10, 0.9741, 0.06245), (0.8436, 0.4871, 0.06245), (0.9741, -4.566e-07, 0.06245), (0.8436, -0.4871, 0.06245), (0.4871, -0.8436, 0.06245), (-1.466e-07, -0.9741, 0.06245), (-0.4871, -0.8436, 0.06245), (-0.8436, -0.4871, 0.06245), (-0.9741, -4.631e-08, 0.06245), (-0.8436, 0.4871, 0.06245), (-0.4871, 0.8436, 0.06245), (8.547e-11, 0.9494, 0.2), (0.4747, 0.8222, 0.2), (0.8222, 0.4747, 0.2), (0.9494, -4.493e-07, 0.2), (0.8222, -0.4747, 0.2), (0.4747, -0.8222, 0.2), (-1.433e-07, -0.9494, 0.2), (-0.4747, -0.8222, 0.2), (-0.8222, -0.4747, 0.2), (-0.9494, -4.94e-08, 0.2), (-0.8222, 0.4747, 0.2), (-0.4747, 0.8222, 0.2)], [], [(37, 23, 12, 36), (38, 22, 23, 37), (39, 21, 22, 38), (40, 20, 21, 39), (41, 19, 20, 40), (42, 18, 19, 41), (43, 17, 18, 42), (44, 16, 17, 43), (45, 15, 16, 44), (46, 14, 15, 45), (47, 13, 14, 46), (36, 12, 13, 47), (0, 25, 35, 1), (1, 35, 34, 2), (2, 34, 33, 3), (3, 33, 32, 4), (4, 32, 31, 5), (5, 31, 30, 6), (6, 30, 29, 7), (7, 29, 28, 8), (8, 28, 27, 9), (9, 27, 26, 10), (10, 26, 24, 11), (11, 24, 25, 0), (25, 36, 47, 35), (35, 47, 46, 34), (34, 46, 45, 33), (33, 45, 44, 32), (32, 44, 43, 31), (31, 43, 42, 30), (30, 42, 41, 29), (29, 41, 40, 28), (28, 40, 39, 27), (27, 39, 38, 26), (26, 38, 37, 24), (24, 37, 36, 25), (1, 2, 3, 4, 5, 6, 7, 8, 9, 10, 11, 0)])
me_circle_003.polygons.foreach_set('use_smooth', [True] * 37)
_uv = me_circle_003.uv_layers.new(name='UVMap')
_uv.uv.foreach_set('vector', [0.7001, 0.4525, 0.7217, 0.4565, 0.7159, 0.2632, 0.6945, 0.269, 0.7286, 0.6104, 0.7518, 0.6229, 0.7217, 0.4565, 0.7001, 0.4525, 0.8242, 0.1739, 0.8459, 0.1699, 0.8759, 0.003517, 0.8527, 0.01597, 0.8186, 0.3574, 0.84, 0.3632, 0.8459, 0.1699, 0.8242, 0.1739, 0.8376, 0.5173, 0.86, 0.5316, 0.84, 0.3632, 0.8186, 0.3574, 0.6854, 0.8149, 0.7013, 0.8198, 0.7013, 0.6264, 0.6854, 0.6313, 0.9483, 0.1739, 0.97, 0.1699, 1.0, 0.003517, 0.9768, 0.01597, 0.9428, 0.3574, 0.9642, 0.3632, 0.97, 0.1699, 0.9483, 0.1739, 0.9617, 0.5173, 0.9841, 0.5316, 0.9642, 0.3632, 0.9428, 0.3574, 0.6441, 0.8132, 0.6276, 0.8132, 0.6712, 1.0, 0.6854, 0.9905, 0.6854, 0.6359, 0.6712, 0.6264, 0.6276, 0.8132, 0.6441, 0.8132, 0.6945, 0.269, 0.7159, 0.2632, 0.7359, 0.09484, 0.7135, 0.1091, 0.6276, 0.2667, 0.6495, 0.2684, 0.6689, 0.1043, 0.6476, 0.09836, 0.6476, 0.09836, 0.6689, 0.1043, 0.7082, 0.008528, 0.6879, 0.0, 0.9362, 0.6264, 0.9565, 0.6179, 0.9172, 0.5221, 0.8958, 0.528, 0.8958, 0.528, 0.9172, 0.5221, 0.8977, 0.358, 0.8759, 0.3597, 0.8759, 0.3597, 0.8977, 0.358, 0.9034, 0.1698, 0.8817, 0.1664, 0.8817, 0.1664, 0.9034, 0.1698, 0.9327, 0.007668, 0.9117, 0.0, 0.8121, 0.6264, 0.8323, 0.6179, 0.793, 0.5221, 0.7717, 0.528, 0.7717, 0.528, 0.793, 0.5221, 0.7736, 0.358, 0.7518, 0.3597, 0.7518, 0.3597, 0.7736, 0.358, 0.7793, 0.1698, 0.7576, 0.1664, 0.7576, 0.1664, 0.7793, 0.1698, 0.8085, 0.007668, 0.7876, 0.0, 0.6635, 0.6264, 0.6844, 0.6187, 0.6552, 0.4566, 0.6335, 0.46, 0.6335, 0.46, 0.6552, 0.4566, 0.6495, 0.2684, 0.6276, 0.2667, 0.6495, 0.2684, 0.6945, 0.269, 0.7135, 0.1091, 0.6689, 0.1043, 0.6689, 0.1043, 0.7135, 0.1091, 0.7518, 0.01573, 0.7082, 0.008528, 0.9565, 0.6179, 1.0, 0.6107, 0.9617, 0.5173, 0.9172, 0.5221, 0.9172, 0.5221, 0.9617, 0.5173, 0.9428, 0.3574, 0.8977, 0.358, 0.8977, 0.358, 0.9428, 0.3574, 0.9483, 0.1739, 0.9034, 0.1698, 0.9034, 0.1698, 0.9483, 0.1739, 0.9768, 0.01597, 0.9327, 0.007668, 0.8323, 0.6179, 0.8759, 0.6107, 0.8376, 0.5173, 0.793, 0.5221, 0.793, 0.5221, 0.8376, 0.5173, 0.8186, 0.3574, 0.7736, 0.358, 0.7736, 0.358, 0.8186, 0.3574, 0.8242, 0.1739, 0.7793, 0.1698, 0.7793, 0.1698, 0.8242, 0.1739, 0.8527, 0.01597, 0.8085, 0.007668, 0.6844, 0.6187, 0.7286, 0.6104, 0.7001, 0.4525, 0.6552, 0.4566, 0.6552, 0.4566, 0.7001, 0.4525, 0.6945, 0.269, 0.6495, 0.2684, 0.08409, 0.625, 0.2297, 0.7217, 0.3979, 0.7217, 0.5436, 0.625, 0.6276, 0.4576, 0.6276, 0.2642, 0.5436, 0.0967, 0.3979, 8.907e-08, 0.2297, 0.0, 0.08409, 0.0967, 5.81e-08, 0.2642, 0.0, 0.4576])
me_circle_003.use_remesh_preserve_volume = False
me_circle_003.use_remesh_preserve_attributes = False
me_circle_003.use_mirror_vertex_groups = False
me_circle_003.update()
me_circle_001 = bpy.data.meshes.new('Circle.001')
me_circle_001.from_pydata([(0.0, 1.0, 0.0), (-0.5, 0.866, 0.0), (-0.866, 0.5, 0.0), (-1.0, -4.371e-08, 0.0), (-0.866, -0.5, 0.0), (-0.5, -0.866, 0.0), (-1.51e-07, -1.0, 0.0), (0.5, -0.866, 0.0), (0.866, -0.5, 0.0), (1.0, -4.649e-07, 0.0), (0.866, 0.5, 0.0), (0.5, 0.866, 0.0), (0.0, 1.0, 0.7655), (-0.5, 0.866, 0.7655), (-0.866, 0.5, 0.7655), (-1.0, -4.371e-08, 0.7655), (-0.866, -0.5, 0.7655), (-0.5, -0.866, 0.7655), (-1.51e-07, -1.0, 0.7655), (0.5, -0.866, 0.7655), (0.866, -0.5, 0.7655), (1.0, -4.649e-07, 0.7655), (0.866, 0.5, 0.7655), (0.5, 0.866, 0.7655), (-7.311e-09, 1.736, 0.8929), (-0.868, 1.503, 0.8929), (-1.503, 0.868, 0.8929), (-1.736, 2.647e-08, 0.8929), (-1.503, -0.868, 0.8929), (-0.868, -1.503, 0.8929), (-2.694e-07, -1.736, 0.8929), (0.868, -1.503, 0.8929), (1.503, -0.868, 0.8929), (1.736, -7.047e-07, 0.8929), (1.503, 0.868, 0.8929), (0.868, 1.503, 0.8929), (-7.311e-09, 1.736, 1.356), (-0.868, 1.503, 1.356), (-1.503, 0.868, 1.356), (-1.736, 2.647e-08, 1.356), (-1.503, -0.868, 1.356), (-0.868, -1.503, 1.356), (-2.694e-07, -1.736, 1.356), (0.868, -1.503, 1.356), (1.503, -0.868, 1.356), (1.736, -7.047e-07, 1.356), (1.503, 0.868, 1.356), (0.868, 1.503, 1.356), (-2.407e-08, 0.6189, 2.27), (-0.3095, 0.536, 2.27), (-0.536, 0.3095, 2.27), (-0.6189, -1.038e-07, 2.27), (-0.536, -0.3095, 2.27), (-0.3095, -0.536, 2.27), (-1.175e-07, -0.6189, 2.27), (0.3095, -0.536, 2.27), (0.536, -0.3095, 2.27), (0.6189, -3.645e-07, 2.27), (0.536, 0.3095, 2.27), (0.3095, 0.536, 2.27), (-2.407e-08, 0.6189, 2.255), (-0.3095, 0.536, 2.255), (-0.536, 0.3095, 2.255), (-0.6189, -1.038e-07, 2.255), (-0.536, -0.3095, 2.255), (-0.3095, -0.536, 2.255), (-1.175e-07, -0.6189, 2.255), (0.3095, -0.536, 2.255), (0.536, -0.3095, 2.255), (0.6189, -3.645e-07, 2.255), (0.536, 0.3095, 2.255), (0.3095, 0.536, 2.255), (-5.42e-08, 1.043, 2.255), (-0.5217, 0.9036, 2.255), (-0.9036, 0.5217, 2.255), (-1.043, -5.235e-08, 2.255), (-0.9036, -0.5217, 2.255), (-0.5217, -0.9036, 2.255), (-2.117e-07, -1.043, 2.255), (0.5217, -0.9036, 2.255), (0.9036, -0.5217, 2.255), (1.043, -4.918e-07, 2.255), (0.9036, 0.5217, 2.255), (0.5217, 0.9036, 2.255), (-5.404e-08, 1.412, 2.916), (-0.7062, 1.223, 2.916), (-1.223, 0.7062, 2.916), (-1.412, -1.288e-08, 2.916), (-1.223, -0.7062, 2.916), (-0.7062, -1.223, 2.916), (-2.673e-07, -1.412, 2.916), (0.7062, -1.223, 2.916), (1.223, -0.7062, 2.916), (1.412, -6.078e-07, 2.916), (1.223, 0.7062, 2.916), (0.7062, 1.223, 2.916), (-1.442e-08, 0.3654, 3.513), (-0.1827, 0.3165, 3.513), (-0.3165, 0.1827, 3.513), (-0.3654, -1.297e-07, 3.513), (-0.3165, -0.1827, 3.513), (-0.1827, -0.3165, 3.513), (-6.96e-08, -0.3654, 3.513), (0.1827, -0.3165, 3.513), (0.3165, -0.1827, 3.513), (0.3654, -2.836e-07, 3.513), (0.3165, 0.1827, 3.513), (0.1827, 0.3165, 3.513), (-3.143e-08, 0.7352, 3.99), (-0.3676, 0.6367, 3.99), (-0.6367, 0.3676, 3.99), (-0.7352, -8.306e-08, 3.99), (-0.6367, -0.3676, 3.99), (-0.3676, -0.6367, 3.99), (-1.424e-07, -0.7352, 3.99), (0.3676, -0.6367, 3.99), (0.6367, -0.3676, 3.99), (0.7352, -3.927e-07, 3.99), (0.6367, 0.3676, 3.99), (0.3676, 0.6367, 3.99), (-2.057e-08, 0.3637, 4.557), (-0.1818, 0.3149, 4.557), (-0.3149, 0.1818, 4.557), (-0.3637, -1.289e-07, 4.557), (-0.3149, -0.1818, 4.557), (-0.1818, -0.3149, 4.557), (-7.548e-08, -0.3637, 4.557), (0.1818, -0.3149, 4.557), (0.3149, -0.1818, 4.557), (0.3637, -2.821e-07, 4.557), (0.3149, 0.1818, 4.557), (0.1818, 0.3149, 4.557), (-2.474e-08, 0.5062, 4.557), (-0.2531, 0.4384, 4.557), (-0.4384, 0.2531, 4.557), (-0.5062, -1.133e-07, 4.557), (-0.4384, -0.2531, 4.557), (-0.2531, -0.4384, 4.557), (-1.012e-07, -0.5062, 4.557), (0.2531, -0.4384, 4.557), (0.4384, -0.2531, 4.557), (0.5062, -3.265e-07, 4.557), (0.4384, 0.2531, 4.557), (0.2531, 0.4384, 4.557), (-2.951e-08, 0.6284, 4.813), (-0.3142, 0.5442, 4.813), (-0.5442, 0.3142, 4.813), (-0.6284, -9.866e-08, 4.813), (-0.5442, -0.3142, 4.813), (-0.3142, -0.5442, 4.813), (-1.244e-07, -0.6284, 4.813), (0.3142, -0.5442, 4.813), (0.5442, -0.3142, 4.813), (0.6284, -3.634e-07, 4.813), (0.5442, 0.3142, 4.813), (0.3142, 0.5442, 4.813)], [], [(11, 0, 12, 23), (10, 11, 23, 22), (9, 10, 22, 21), (8, 9, 21, 20), (7, 8, 20, 19), (6, 7, 19, 18), (5, 6, 18, 17), (4, 5, 17, 16), (3, 4, 16, 15), (2, 3, 15, 14), (1, 2, 14, 13), (0, 1, 13, 12), (23, 12, 24, 35), (22, 23, 35, 34), (21, 22, 34, 33), (20, 21, 33, 32), (19, 20, 32, 31), (18, 19, 31, 30), (17, 18, 30, 29), (16, 17, 29, 28), (15, 16, 28, 27), (14, 15, 27, 26), (13, 14, 26, 25), (12, 13, 25, 24), (35, 24, 36, 47), (34, 35, 47, 46), (33, 34, 46, 45), (32, 33, 45, 44), (31, 32, 44, 43), (30, 31, 43, 42), (29, 30, 42, 41), (28, 29, 41, 40), (27, 28, 40, 39), (26, 27, 39, 38), (25, 26, 38, 37), (24, 25, 37, 36), (59, 48, 60, 71), (58, 59, 71, 70), (57, 58, 70, 69), (56, 57, 69, 68), (55, 56, 68, 67), (54, 55, 67, 66), (53, 54, 66, 65), (52, 53, 65, 64), (51, 52, 64, 63), (50, 51, 63, 62), (49, 50, 62, 61), (48, 49, 61, 60), (71, 60, 72, 83), (70, 71, 83, 82), (69, 70, 82, 81), (68, 69, 81, 80), (67, 68, 80, 79), (66, 67, 79, 78), (65, 66, 78, 77), (64, 65, 77, 76), (63, 64, 76, 75), (62, 63, 75, 74), (61, 62, 74, 73), (60, 61, 73, 72), (83, 72, 84, 95), (82, 83, 95, 94), (81, 82, 94, 93), (80, 81, 93, 92), (79, 80, 92, 91), (78, 79, 91, 90), (77, 78, 90, 89), (76, 77, 89, 88), (75, 76, 88, 87), (74, 75, 87, 86), (73, 74, 86, 85), (72, 73, 85, 84), (107, 96, 108, 119), (106, 107, 119, 118), (105, 106, 118, 117), (104, 105, 117, 116), (103, 104, 116, 115), (102, 103, 115, 114), (101, 102, 114, 113), (100, 101, 113, 112), (99, 100, 112, 111), (98, 99, 111, 110), (97, 98, 110, 109), (96, 97, 109, 108), (131, 120, 132, 143), (130, 131, 143, 142), (129, 130, 142, 141), (128, 129, 141, 140), (127, 128, 140, 139), (126, 127, 139, 138), (125, 126, 138, 137), (124, 125, 137, 136), (123, 124, 136, 135), (122, 123, 135, 134), (121, 122, 134, 133), (120, 121, 133, 132), (143, 132, 144, 155), (142, 143, 155, 154), (141, 142, 154, 153), (140, 141, 153, 152), (139, 140, 152, 151), (138, 139, 151, 150), (137, 138, 150, 149), (136, 137, 149, 148), (135, 136, 148, 147), (134, 135, 147, 146), (133, 134, 146, 145), (132, 133, 145, 144)])
me_circle_001.polygons.foreach_set('use_smooth', [True] * 108)
_uv = me_circle_001.uv_layers.new(name='UVMap')
_uv.uv.foreach_set('vector', [0.6725, 0.6341, 0.6688, 0.7049, 0.5449, 0.7049, 0.5486, 0.6341, 0.9009, 0.859, 0.9047, 0.9298, 0.7808, 0.9298, 0.7771, 0.859, 0.9009, 0.7772, 0.9009, 0.859, 0.7771, 0.859, 0.7771, 0.7772, 0.9047, 0.7064, 0.9009, 0.7772, 0.7771, 0.7772, 0.7808, 0.7064, 0.9963, 0.1526, 1.0, 0.2234, 0.8761, 0.2234, 0.8724, 0.1526, 0.9963, 0.07083, 0.9963, 0.1526, 0.8724, 0.1526, 0.8724, 0.07083, 1.0, 0.0, 0.9963, 0.07083, 0.8724, 0.07083, 0.8761, 9.418e-09, 0.5189, 0.6825, 0.5227, 0.7533, 0.3988, 0.7533, 0.3951, 0.6825, 0.5189, 0.6007, 0.5189, 0.6825, 0.3951, 0.6825, 0.3951, 0.6007, 0.5227, 0.5299, 0.5189, 0.6007, 0.3951, 0.6007, 0.3988, 0.5299, 0.6688, 0.7867, 0.6725, 0.8575, 0.5486, 0.8575, 0.5449, 0.7867, 0.6688, 0.7049, 0.6688, 0.7867, 0.5449, 0.7867, 0.5449, 0.7049, 0.3145, 0.4176, 0.3873, 0.3767, 0.4719, 0.4589, 0.3454, 0.5299, 0.2304, 0.4176, 0.3145, 0.4176, 0.3454, 0.5299, 0.1994, 0.5299, 0.1576, 0.3767, 0.2304, 0.4176, 0.1994, 0.5299, 0.073, 0.4589, 0.1155, 0.3058, 0.1576, 0.3767, 0.073, 0.4589, 0.0, 0.3359, 0.1155, 0.224, 0.1155, 0.3058, 0.0, 0.3359, 5.811e-08, 0.1939, 0.1576, 0.1532, 0.1155, 0.224, 5.811e-08, 0.1939, 0.073, 0.07099, 0.2304, 0.1123, 0.1576, 0.1532, 0.073, 0.07099, 0.1994, 1.884e-08, 0.3145, 0.1123, 0.2304, 0.1123, 0.1994, 1.884e-08, 0.3454, 0.0, 0.3873, 0.1532, 0.3145, 0.1123, 0.3454, 0.0, 0.4719, 0.07099, 0.4294, 0.224, 0.3873, 0.1532, 0.4719, 0.07099, 0.5449, 0.1939, 0.4294, 0.3058, 0.4294, 0.224, 0.5449, 0.1939, 0.5449, 0.3359, 0.3873, 0.3767, 0.4294, 0.3058, 0.5449, 0.3359, 0.4719, 0.4589, 0.3136, 0.5299, 0.3071, 0.6528, 0.2322, 0.6528, 0.2387, 0.5299, 0.852, 0.5834, 0.8585, 0.7064, 0.7836, 0.7064, 0.7771, 0.5834, 0.852, 0.4414, 0.852, 0.5834, 0.7771, 0.5834, 0.7771, 0.4414, 0.8585, 0.3185, 0.852, 0.4414, 0.7771, 0.4414, 0.7836, 0.3185, 0.9334, 0.5834, 0.9399, 0.7064, 0.865, 0.7064, 0.8585, 0.5834, 0.9334, 0.4414, 0.9334, 0.5834, 0.8585, 0.5834, 0.8585, 0.4414, 0.9399, 0.3185, 0.9334, 0.4414, 0.8585, 0.4414, 0.865, 0.3185, 0.3886, 0.7948, 0.3951, 0.9178, 0.3201, 0.9178, 0.3136, 0.7948, 0.3886, 0.6528, 0.3886, 0.7948, 0.3136, 0.7948, 0.3136, 0.6528, 0.3951, 0.5299, 0.3886, 0.6528, 0.3136, 0.6528, 0.3201, 0.5299, 0.3071, 0.7948, 0.3136, 0.9178, 0.2387, 0.9178, 0.2322, 0.7948, 0.3071, 0.6528, 0.3071, 0.7948, 0.2322, 0.7948, 0.2322, 0.6528, 0.5321, 0.5299, 0.5298, 0.5737, 0.5274, 0.5737, 0.5297, 0.5299, 0.5251, 0.6243, 0.5274, 0.6682, 0.525, 0.6682, 0.5227, 0.6243, 0.5251, 0.5737, 0.5251, 0.6243, 0.5227, 0.6243, 0.5227, 0.5737, 0.5274, 0.5299, 0.5251, 0.5737, 0.5227, 0.5737, 0.525, 0.5299, 0.5344, 0.5737, 0.5321, 0.5299, 0.5345, 0.5299, 0.5368, 0.5737, 0.5344, 0.6243, 0.5344, 0.5737, 0.5368, 0.5737, 0.5368, 0.6243, 0.5321, 0.6682, 0.5344, 0.6243, 0.5368, 0.6243, 0.5345, 0.6682, 0.5391, 0.5737, 0.5368, 0.5299, 0.5392, 0.5299, 0.5415, 0.5737, 0.5391, 0.6243, 0.5391, 0.5737, 0.5415, 0.5737, 0.5415, 0.6243, 0.5368, 0.6682, 0.5391, 0.6243, 0.5415, 0.6243, 0.5392, 0.6682, 0.5298, 0.6243, 0.5321, 0.6682, 0.5297, 0.6682, 0.5274, 0.6243, 0.5298, 0.5737, 0.5298, 0.6243, 0.5274, 0.6243, 0.5274, 0.5737, 0.7346, 0.2537, 0.7797, 0.2284, 0.8285, 0.2758, 0.7525, 0.3185, 0.6826, 0.2537, 0.7346, 0.2537, 0.7525, 0.3185, 0.6647, 0.3185, 0.6375, 0.2284, 0.6826, 0.2537, 0.6647, 0.3185, 0.5888, 0.2758, 0.6115, 0.1845, 0.6375, 0.2284, 0.5888, 0.2758, 0.5449, 0.2019, 0.6115, 0.1339, 0.6115, 0.1845, 0.5449, 0.2019, 0.5449, 0.1166, 0.6375, 0.09009, 0.6115, 0.1339, 0.5449, 0.1166, 0.5888, 0.04267, 0.6826, 0.06478, 0.6375, 0.09009, 0.5888, 0.04267, 0.6647, 0.0, 0.7346, 0.06478, 0.6826, 0.06478, 0.6647, 0.0, 0.7525, 0.0, 0.7797, 0.09009, 0.7346, 0.06478, 0.7525, 0.0, 0.8285, 0.04267, 0.8058, 0.1339, 0.7797, 0.09009, 0.8285, 0.04267, 0.8724, 0.1166, 0.8058, 0.1845, 0.8058, 0.1339, 0.8724, 0.1166, 0.8724, 0.2019, 0.7797, 0.2284, 0.8058, 0.1845, 0.8724, 0.2019, 0.8285, 0.2758, 0.661, 0.3597, 0.6571, 0.4336, 0.5449, 0.4185, 0.5502, 0.3185, 0.7731, 0.5189, 0.7771, 0.5928, 0.6663, 0.6341, 0.661, 0.534, 0.7731, 0.4336, 0.7731, 0.5189, 0.661, 0.534, 0.661, 0.4185, 0.7771, 0.3597, 0.7731, 0.4336, 0.661, 0.4185, 0.6663, 0.3185, 0.2283, 0.7304, 0.2322, 0.8043, 0.1214, 0.8455, 0.1161, 0.7454, 0.2283, 0.645, 0.2283, 0.7304, 0.1161, 0.7454, 0.1161, 0.6299, 0.2322, 0.5711, 0.2283, 0.645, 0.1161, 0.6299, 0.1214, 0.5299, 0.003912, 0.645, 0.0, 0.5711, 0.1108, 0.5299, 0.1161, 0.6299, 0.003912, 0.7304, 0.003912, 0.645, 0.1161, 0.6299, 0.1161, 0.7454, 0.0, 0.8043, 0.003912, 0.7304, 0.1161, 0.7454, 0.1108, 0.8455, 0.6571, 0.5189, 0.661, 0.5928, 0.5502, 0.6341, 0.5449, 0.534, 0.6571, 0.4336, 0.6571, 0.5189, 0.5449, 0.534, 0.5449, 0.4185, 0.6725, 0.7571, 0.6739, 0.7312, 0.7562, 0.7463, 0.7535, 0.7984, 0.3964, 0.8205, 0.3951, 0.7946, 0.476, 0.7533, 0.4788, 0.8054, 0.3964, 0.8504, 0.3964, 0.8205, 0.4788, 0.8054, 0.4788, 0.8655, 0.3951, 0.8763, 0.3964, 0.8504, 0.4788, 0.8655, 0.476, 0.9176, 0.9871, 0.8035, 0.9884, 0.8293, 0.9075, 0.8707, 0.9047, 0.8186, 0.9871, 0.7736, 0.9871, 0.8035, 0.9047, 0.8186, 0.9047, 0.7584, 0.9884, 0.7477, 0.9871, 0.7736, 0.9047, 0.7584, 0.9075, 0.7064, 0.6739, 0.8656, 0.6725, 0.8397, 0.7535, 0.7984, 0.7562, 0.8504, 0.6739, 0.8955, 0.6739, 0.8656, 0.7562, 0.8504, 0.7562, 0.9106, 0.6725, 0.9213, 0.6739, 0.8955, 0.7562, 0.9106, 0.7535, 0.9627, 0.6739, 0.7013, 0.6725, 0.6754, 0.7535, 0.6341, 0.7562, 0.6862, 0.6739, 0.7312, 0.6739, 0.7013, 0.7562, 0.6862, 0.7562, 0.7463, 0.06415, 0.8672, 0.03766, 0.8821, 0.02129, 0.8662, 0.05815, 0.8455, 0.09473, 0.8672, 0.06415, 0.8672, 0.05815, 0.8455, 0.1007, 0.8455, 0.1212, 0.8821, 0.09473, 0.8672, 0.1007, 0.8455, 0.1376, 0.8662, 0.1365, 0.9079, 0.1212, 0.8821, 0.1376, 0.8662, 0.1589, 0.902, 0.1365, 0.9376, 0.1365, 0.9079, 0.1589, 0.902, 0.1589, 0.9434, 0.1212, 0.9634, 0.1365, 0.9376, 0.1589, 0.9434, 0.1376, 0.9793, 0.09473, 0.9782, 0.1212, 0.9634, 0.1376, 0.9793, 0.1007, 1.0, 0.06415, 0.9782, 0.09473, 0.9782, 0.1007, 1.0, 0.05815, 1.0, 0.03766, 0.9634, 0.06415, 0.9782, 0.05815, 1.0, 0.02129, 0.9793, 0.02237, 0.9376, 0.03766, 0.9634, 0.02129, 0.9793, 1.453e-08, 0.9434, 0.02237, 0.9079, 0.02237, 0.9376, 1.453e-08, 0.9434, 0.0, 0.902, 0.03766, 0.8821, 0.02237, 0.9079, 0.0, 0.902, 0.02129, 0.8662, 0.5238, 0.767, 0.5219, 0.8028, 0.4788, 0.7978, 0.4812, 0.7533, 0.983, 0.4094, 0.9849, 0.4452, 0.9423, 0.4589, 0.9399, 0.4144, 0.983, 0.368, 0.983, 0.4094, 0.9399, 0.4144, 0.9399, 0.363, 0.9849, 0.3321, 0.983, 0.368, 0.9399, 0.363, 0.9423, 0.3185, 0.983, 0.5498, 0.9849, 0.5857, 0.9423, 0.5993, 0.9399, 0.5548, 0.983, 0.5084, 0.983, 0.5498, 0.9399, 0.5548, 0.9399, 0.5034, 0.9849, 0.4726, 0.983, 0.5084, 0.9399, 0.5034, 0.9423, 0.4589, 0.202, 0.9364, 0.2039, 0.9723, 0.1612, 0.9859, 0.1589, 0.9414, 0.202, 0.895, 0.202, 0.9364, 0.1589, 0.9414, 0.1589, 0.89, 0.2039, 0.8591, 0.202, 0.895, 0.1589, 0.89, 0.1612, 0.8455, 0.5219, 0.8442, 0.5238, 0.8801, 0.4812, 0.8938, 0.4788, 0.8492, 0.5219, 0.8028, 0.5219, 0.8442, 0.4788, 0.8492, 0.4788, 0.7978])
me_circle_001.use_remesh_preserve_volume = False
me_circle_001.use_remesh_preserve_attributes = False
me_circle_001.use_mirror_vertex_groups = False
me_circle_001.update()
me_circle_002 = bpy.data.meshes.new('Circle.002')
me_circle_002.from_pydata([(-1.073e-08, 2.279, 0.0), (-1.139, 1.974, 0.0), (-1.974, 1.139, 0.0), (-2.279, 7.595e-08, 0.0), (-1.974, -1.139, 0.0), (-1.139, -1.974, 0.0), (-3.548e-07, -2.279, 0.0), (1.139, -1.974, 0.0), (1.974, -1.139, 0.0), (2.279, -8.839e-07, 0.0), (1.974, 1.139, 0.0), (1.139, 1.974, 0.0), (1.578e-08, 1.386, 5.251), (-0.6931, 1.2, 5.251), (-1.2, 0.6931, 5.251), (-1.386, -4.595e-08, 5.251), (-1.2, -0.6931, 5.251), (-0.6931, -1.2, 5.251), (-1.935e-07, -1.386, 5.251), (0.6931, -1.2, 5.251), (1.2, -0.6931, 5.251), (1.386, -6.298e-07, 5.251), (1.2, 0.693, 5.251), (0.6931, 1.2, 5.251), (8.004e-09, 0.8224, 8.256), (-0.4112, 0.7122, 8.256), (-0.7122, 0.4112, 8.256), (-0.8224, -1.143e-07, 8.256), (-0.7122, -0.4112, 8.256), (-0.4112, -0.7122, 8.256), (-1.162e-07, -0.8224, 8.256), (0.4112, -0.7122, 8.256), (0.7122, -0.4112, 8.256), (0.8224, -4.607e-07, 8.256), (0.7122, 0.4112, 8.256), (0.4112, 0.7122, 8.256), (8.387e-09, 0.8179, 10.69), (-0.4089, 0.7083, 10.69), (-0.7083, 0.4089, 10.69), (-0.8179, -1.154e-07, 10.69), (-0.7083, -0.4089, 10.69), (-0.4089, -0.7083, 10.69), (-1.151e-07, -0.8179, 10.69), (0.4089, -0.7083, 10.69), (0.7083, -0.4089, 10.69), (0.8179, -4.599e-07, 10.69), (0.7083, 0.4089, 10.69), (0.4089, 0.7083, 10.69), (1.589e-08, 0.3783, 12.91), (-0.1892, 0.3276, 12.91), (-0.3276, 0.1892, 12.91), (-0.3783, -1.901e-07, 12.91), (-0.3276, -0.1892, 12.91), (-0.1892, -0.3276, 12.91), (-4.123e-08, -0.3783, 12.91), (0.1892, -0.3276, 12.91), (0.3276, -0.1892, 12.91), (0.3783, -3.494e-07, 12.91), (0.3276, 0.1892, 12.91), (0.1892, 0.3276, 12.91), (0.2314, 0.4007, 11.89), (9.633e-09, 0.4627, 11.89), (0.4007, 0.2314, 11.89), (0.4627, -3.679e-07, 11.89), (0.4007, -0.2314, 11.89), (0.2314, -0.4007, 11.89), (-6.024e-08, -0.4627, 11.89), (-0.2314, -0.4007, 11.89), (-0.4007, -0.2314, 11.89), (-0.4627, -1.73e-07, 11.89), (-0.4007, 0.2314, 11.89), (-0.2314, 0.4007, 11.89), (-1.073e-08, 2.279, 0.0), (-1.139, 1.974, 0.0), (-1.974, 1.139, 0.0), (-2.279, 7.595e-08, 0.0), (-1.974, -1.139, 0.0), (-1.139, -1.974, 0.0), (-3.548e-07, -2.279, 0.0), (1.139, -1.974, 0.0), (1.974, -1.139, 0.0), (2.279, -8.839e-07, 0.0), (1.974, 1.139, 0.0), (1.139, 1.974, 0.0), (1.578e-08, 1.386, 5.251), (-0.6931, 1.2, 5.251), (-1.2, 0.6931, 5.251), (-1.386, -4.595e-08, 5.251), (-1.2, -0.6931, 5.251), (-0.6931, -1.2, 5.251), (-1.935e-07, -1.386, 5.251), (0.6931, -1.2, 5.251), (1.2, -0.6931, 5.251), (1.386, -6.298e-07, 5.251), (1.2, 0.693, 5.251), (0.6931, 1.2, 5.251), (8.004e-09, 0.8224, 8.256), (-0.4112, 0.7122, 8.256), (-0.7122, 0.4112, 8.256), (-0.8224, -1.143e-07, 8.256), (-0.7122, -0.4112, 8.256), (-0.4112, -0.7122, 8.256), (-1.162e-07, -0.8224, 8.256), (0.4112, -0.7122, 8.256), (0.7122, -0.4112, 8.256), (0.8224, -4.607e-07, 8.256), (0.7122, 0.4112, 8.256), (0.4112, 0.7122, 8.256), (8.387e-09, 0.8179, 10.69), (-0.4089, 0.7083, 10.69), (-0.7083, 0.4089, 10.69), (-0.8179, -1.154e-07, 10.69), (-0.7083, -0.4089, 10.69), (-0.4089, -0.7083, 10.69), (-1.151e-07, -0.8179, 10.69), (0.4089, -0.7083, 10.69), (0.7083, -0.4089, 10.69), (0.8179, -4.599e-07, 10.69), (0.7083, 0.4089, 10.69), (0.4089, 0.7083, 10.69), (1.589e-08, 0.3783, 12.91), (-0.1892, 0.3276, 12.91), (-0.3276, 0.1892, 12.91), (-0.3783, -1.901e-07, 12.91), (-0.3276, -0.1892, 12.91), (-0.1892, -0.3276, 12.91), (-4.123e-08, -0.3783, 12.91), (0.1892, -0.3276, 12.91), (0.3276, -0.1892, 12.91), (0.3783, -3.494e-07, 12.91), (0.3276, 0.1892, 12.91), (0.1892, 0.3276, 12.91), (0.2314, 0.4007, 11.89), (9.633e-09, 0.4627, 11.89), (0.4007, 0.2314, 11.89), (0.4627, -3.679e-07, 11.89), (0.4007, -0.2314, 11.89), (0.2314, -0.4007, 11.89), (-6.024e-08, -0.4627, 11.89), (-0.2314, -0.4007, 11.89), (-0.4007, -0.2314, 11.89), (-0.4627, -1.73e-07, 11.89), (-0.4007, 0.2314, 11.89), (-0.2314, 0.4007, 11.89)], [], [(11, 0, 12, 23), (10, 11, 23, 22), (9, 10, 22, 21), (8, 9, 21, 20), (7, 8, 20, 19), (6, 7, 19, 18), (5, 6, 18, 17), (4, 5, 17, 16), (3, 4, 16, 15), (2, 3, 15, 14), (1, 2, 14, 13), (0, 1, 13, 12), (23, 12, 24, 35), (22, 23, 35, 34), (21, 22, 34, 33), (20, 21, 33, 32), (19, 20, 32, 31), (18, 19, 31, 30), (17, 18, 30, 29), (16, 17, 29, 28), (15, 16, 28, 27), (14, 15, 27, 26), (13, 14, 26, 25), (12, 13, 25, 24), (35, 24, 36, 47), (34, 35, 47, 46), (33, 34, 46, 45), (32, 33, 45, 44), (31, 32, 44, 43), (30, 31, 43, 42), (29, 30, 42, 41), (28, 29, 41, 40), (27, 28, 40, 39), (26, 27, 39, 38), (25, 26, 38, 37), (24, 25, 37, 36), (60, 61, 48, 59), (62, 60, 59, 58), (63, 62, 58, 57), (64, 63, 57, 56), (65, 64, 56, 55), (66, 65, 55, 54), (67, 66, 54, 53), (68, 67, 53, 52), (69, 68, 52, 51), (70, 69, 51, 50), (71, 70, 50, 49), (61, 71, 49, 48), (36, 37, 71, 61), (37, 38, 70, 71), (38, 39, 69, 70), (39, 40, 68, 69), (40, 41, 67, 68), (41, 42, 66, 67), (42, 43, 65, 66), (43, 44, 64, 65), (44, 45, 63, 64), (45, 46, 62, 63), (46, 47, 60, 62), (47, 36, 61, 60), (83, 95, 84, 72), (82, 94, 95, 83), (81, 93, 94, 82), (80, 92, 93, 81), (79, 91, 92, 80), (78, 90, 91, 79), (77, 89, 90, 78), (76, 88, 89, 77), (75, 87, 88, 76), (74, 86, 87, 75), (73, 85, 86, 74), (72, 84, 85, 73), (95, 107, 96, 84), (94, 106, 107, 95), (93, 105, 106, 94), (92, 104, 105, 93), (91, 103, 104, 92), (90, 102, 103, 91), (89, 101, 102, 90), (88, 100, 101, 89), (87, 99, 100, 88), (86, 98, 99, 87), (85, 97, 98, 86), (84, 96, 97, 85), (107, 119, 108, 96), (106, 118, 119, 107), (105, 117, 118, 106), (104, 116, 117, 105), (103, 115, 116, 104), (102, 114, 115, 103), (101, 113, 114, 102), (100, 112, 113, 101), (99, 111, 112, 100), (98, 110, 111, 99), (97, 109, 110, 98), (96, 108, 109, 97), (132, 131, 120, 133), (134, 130, 131, 132), (135, 129, 130, 134), (136, 128, 129, 135), (137, 127, 128, 136), (138, 126, 127, 137), (139, 125, 126, 138), (140, 124, 125, 139), (141, 123, 124, 140), (142, 122, 123, 141), (143, 121, 122, 142), (133, 120, 121, 143), (108, 133, 143, 109), (109, 143, 142, 110), (110, 142, 141, 111), (111, 141, 140, 112), (112, 140, 139, 113), (113, 139, 138, 114), (114, 138, 137, 115), (115, 137, 136, 116), (116, 136, 135, 117), (117, 135, 134, 118), (118, 134, 132, 119), (119, 132, 133, 108)])
me_circle_002.polygons.foreach_set('use_smooth', [True] * 120)
_uv = me_circle_002.uv_layers.new(name='UVMap')
_uv.uv.foreach_set('vector', [0.9201, 0.9985, 0.8286, 0.9899, 0.8863, 0.5871, 0.9419, 0.5923, 1.0, 0.9991, 0.9201, 0.9985, 0.9419, 0.5923, 0.9905, 0.5927, 0.6702, 0.001668, 0.75, 0.0, 0.7405, 0.4066, 0.692, 0.4077, 0.5787, 0.0103, 0.6702, 0.001668, 0.692, 0.4077, 0.6363, 0.4129, 0.5, 0.02357, 0.5787, 0.0103, 0.6363, 0.4129, 0.5884, 0.421, 0.4202, 0.001668, 0.5, 0.0, 0.4905, 0.4066, 0.442, 0.4077, 0.3287, 0.0103, 0.4202, 0.001668, 0.442, 0.4077, 0.3863, 0.4129, 0.25, 0.02357, 0.3287, 0.0103, 0.3863, 0.4129, 0.3384, 0.421, 0.1702, 0.001668, 0.25, 0.0, 0.2405, 0.4066, 0.192, 0.4077, 0.07868, 0.0103, 0.1702, 0.001668, 0.192, 0.4077, 0.1363, 0.4129, 0.0, 0.02357, 0.07868, 0.0103, 0.1363, 0.4129, 0.08845, 0.421, 0.8286, 0.9899, 0.75, 0.9755, 0.8385, 0.5783, 0.8863, 0.5871, 0.9419, 0.5923, 0.8863, 0.5871, 0.9204, 0.3561, 0.9534, 0.3592, 0.9905, 0.5927, 0.9419, 0.5923, 0.9534, 0.3592, 0.9823, 0.3594, 0.692, 0.4077, 0.7405, 0.4066, 0.7322, 0.64, 0.7034, 0.6406, 0.6363, 0.4129, 0.692, 0.4077, 0.7034, 0.6406, 0.6704, 0.6437, 0.5884, 0.421, 0.6363, 0.4129, 0.6704, 0.6437, 0.642, 0.6485, 0.442, 0.4077, 0.4905, 0.4066, 0.4822, 0.64, 0.4534, 0.6406, 0.3863, 0.4129, 0.442, 0.4077, 0.4534, 0.6406, 0.4204, 0.6437, 0.3384, 0.421, 0.3863, 0.4129, 0.4204, 0.6437, 0.392, 0.6485, 0.192, 0.4077, 0.2405, 0.4066, 0.2322, 0.64, 0.2034, 0.6406, 0.1363, 0.4129, 0.192, 0.4077, 0.2034, 0.6406, 0.1704, 0.6437, 0.08845, 0.421, 0.1363, 0.4129, 0.1704, 0.6437, 0.142, 0.6485, 0.8863, 0.5871, 0.8385, 0.5783, 0.892, 0.3509, 0.9204, 0.3561, 0.9534, 0.3592, 0.9204, 0.3561, 0.9385, 0.173, 0.9713, 0.1761, 0.9823, 0.3594, 0.9534, 0.3592, 0.9713, 0.1761, 1.0, 0.1763, 0.7034, 0.6406, 0.7322, 0.64, 0.75, 0.8236, 0.7214, 0.8242, 0.6704, 0.6437, 0.7034, 0.6406, 0.7214, 0.8242, 0.6885, 0.8273, 0.642, 0.6485, 0.6704, 0.6437, 0.6885, 0.8273, 0.6603, 0.8321, 0.4534, 0.6406, 0.4822, 0.64, 0.5, 0.8236, 0.4714, 0.8242, 0.4204, 0.6437, 0.4534, 0.6406, 0.4714, 0.8242, 0.4385, 0.8273, 0.392, 0.6485, 0.4204, 0.6437, 0.4385, 0.8273, 0.4103, 0.8321, 0.2034, 0.6406, 0.2322, 0.64, 0.25, 0.8236, 0.2214, 0.8242, 0.1704, 0.6437, 0.2034, 0.6406, 0.2214, 0.8242, 0.1885, 0.8273, 0.142, 0.6485, 0.1704, 0.6437, 0.1885, 0.8273, 0.1603, 0.8321, 0.9204, 0.3561, 0.892, 0.3509, 0.9103, 0.1679, 0.9385, 0.173, 0.9734, 0.08181, 0.9548, 0.08006, 0.9642, 0.002385, 0.9793, 0.00382, 0.9896, 0.08194, 0.9734, 0.08181, 0.9793, 0.00382, 0.9926, 0.003918, 0.7234, 0.9182, 0.7396, 0.9179, 0.7426, 0.9961, 0.7294, 0.9964, 0.7048, 0.92, 0.7234, 0.9182, 0.7294, 0.9964, 0.7142, 0.9978, 0.6888, 0.9227, 0.7048, 0.92, 0.7142, 0.9978, 0.7011, 1.0, 0.4734, 0.9182, 0.4896, 0.9179, 0.4926, 0.9961, 0.4794, 0.9964, 0.4548, 0.92, 0.4734, 0.9182, 0.4794, 0.9964, 0.4642, 0.9978, 0.4388, 0.9227, 0.4548, 0.92, 0.4642, 0.9978, 0.4511, 1.0, 0.2234, 0.9182, 0.2396, 0.9179, 0.2426, 0.9961, 0.2293, 0.9964, 0.2048, 0.92, 0.2234, 0.9182, 0.2293, 0.9964, 0.2142, 0.9978, 0.1888, 0.9227, 0.2048, 0.92, 0.2142, 0.9978, 0.2011, 1.0, 0.9548, 0.08006, 0.9389, 0.07714, 0.9511, 0.0, 0.9642, 0.002385, 0.9385, 0.173, 0.9103, 0.1679, 0.9389, 0.07714, 0.9548, 0.08006, 0.1603, 0.8321, 0.1885, 0.8273, 0.2048, 0.92, 0.1888, 0.9227, 0.1885, 0.8273, 0.2214, 0.8242, 0.2234, 0.9182, 0.2048, 0.92, 0.2214, 0.8242, 0.25, 0.8236, 0.2396, 0.9179, 0.2234, 0.9182, 0.4103, 0.8321, 0.4385, 0.8273, 0.4548, 0.92, 0.4388, 0.9227, 0.4385, 0.8273, 0.4714, 0.8242, 0.4734, 0.9182, 0.4548, 0.92, 0.4714, 0.8242, 0.5, 0.8236, 0.4896, 0.9179, 0.4734, 0.9182, 0.6603, 0.8321, 0.6885, 0.8273, 0.7048, 0.92, 0.6888, 0.9227, 0.6885, 0.8273, 0.7214, 0.8242, 0.7234, 0.9182, 0.7048, 0.92, 0.7214, 0.8242, 0.75, 0.8236, 0.7396, 0.9179, 0.7234, 0.9182, 1.0, 0.1763, 0.9713, 0.1761, 0.9734, 0.08181, 0.9896, 0.08194, 0.9713, 0.1761, 0.9385, 0.173, 0.9548, 0.08006, 0.9734, 0.08181, 0.9201, 0.9985, 0.9419, 0.5923, 0.8863, 0.5871, 0.8286, 0.9899, 1.0, 0.9991, 0.9905, 0.5927, 0.9419, 0.5923, 0.9201, 0.9985, 0.6702, 0.001668, 0.692, 0.4077, 0.7405, 0.4066, 0.75, 0.0, 0.5787, 0.0103, 0.6363, 0.4129, 0.692, 0.4077, 0.6702, 0.001668, 0.5, 0.02357, 0.5884, 0.421, 0.6363, 0.4129, 0.5787, 0.0103, 0.4202, 0.001668, 0.442, 0.4077, 0.4905, 0.4066, 0.5, 0.0, 0.3287, 0.0103, 0.3863, 0.4129, 0.442, 0.4077, 0.4202, 0.001668, 0.25, 0.02357, 0.3384, 0.421, 0.3863, 0.4129, 0.3287, 0.0103, 0.1702, 0.001668, 0.192, 0.4077, 0.2405, 0.4066, 0.25, 0.0, 0.07868, 0.0103, 0.1363, 0.4129, 0.192, 0.4077, 0.1702, 0.001668, 0.0, 0.02357, 0.08845, 0.421, 0.1363, 0.4129, 0.07868, 0.0103, 0.8286, 0.9899, 0.8863, 0.5871, 0.8385, 0.5783, 0.75, 0.9755, 0.9419, 0.5923, 0.9534, 0.3592, 0.9204, 0.3561, 0.8863, 0.5871, 0.9905, 0.5927, 0.9823, 0.3594, 0.9534, 0.3592, 0.9419, 0.5923, 0.692, 0.4077, 0.7034, 0.6406, 0.7322, 0.64, 0.7405, 0.4066, 0.6363, 0.4129, 0.6704, 0.6437, 0.7034, 0.6406, 0.692, 0.4077, 0.5884, 0.421, 0.642, 0.6485, 0.6704, 0.6437, 0.6363, 0.4129, 0.442, 0.4077, 0.4534, 0.6406, 0.4822, 0.64, 0.4905, 0.4066, 0.3863, 0.4129, 0.4204, 0.6437, 0.4534, 0.6406, 0.442, 0.4077, 0.3384, 0.421, 0.392, 0.6485, 0.4204, 0.6437, 0.3863, 0.4129, 0.192, 0.4077, 0.2034, 0.6406, 0.2322, 0.64, 0.2405, 0.4066, 0.1363, 0.4129, 0.1704, 0.6437, 0.2034, 0.6406, 0.192, 0.4077, 0.08845, 0.421, 0.142, 0.6485, 0.1704, 0.6437, 0.1363, 0.4129, 0.8863, 0.5871, 0.9204, 0.3561, 0.892, 0.3509, 0.8385, 0.5783, 0.9534, 0.3592, 0.9713, 0.1761, 0.9385, 0.173, 0.9204, 0.3561, 0.9823, 0.3594, 1.0, 0.1763, 0.9713, 0.1761, 0.9534, 0.3592, 0.7034, 0.6406, 0.7214, 0.8242, 0.75, 0.8236, 0.7322, 0.64, 0.6704, 0.6437, 0.6885, 0.8273, 0.7214, 0.8242, 0.7034, 0.6406, 0.642, 0.6485, 0.6603, 0.8321, 0.6885, 0.8273, 0.6704, 0.6437, 0.4534, 0.6406, 0.4714, 0.8242, 0.5, 0.8236, 0.4822, 0.64, 0.4204, 0.6437, 0.4385, 0.8273, 0.4714, 0.8242, 0.4534, 0.6406, 0.392, 0.6485, 0.4103, 0.8321, 0.4385, 0.8273, 0.4204, 0.6437, 0.2034, 0.6406, 0.2214, 0.8242, 0.25, 0.8236, 0.2322, 0.64, 0.1704, 0.6437, 0.1885, 0.8273, 0.2214, 0.8242, 0.2034, 0.6406, 0.142, 0.6485, 0.1603, 0.8321, 0.1885, 0.8273, 0.1704, 0.6437, 0.9204, 0.3561, 0.9385, 0.173, 0.9103, 0.1679, 0.892, 0.3509, 0.9734, 0.08181, 0.9793, 0.00382, 0.9642, 0.002385, 0.9548, 0.08006, 0.9896, 0.08194, 0.9926, 0.003918, 0.9793, 0.00382, 0.9734, 0.08181, 0.7234, 0.9182, 0.7294, 0.9964, 0.7426, 0.9961, 0.7396, 0.9179, 0.7048, 0.92, 0.7142, 0.9978, 0.7294, 0.9964, 0.7234, 0.9182, 0.6888, 0.9227, 0.7011, 1.0, 0.7142, 0.9978, 0.7048, 0.92, 0.4734, 0.9182, 0.4794, 0.9964, 0.4926, 0.9961, 0.4896, 0.9179, 0.4548, 0.92, 0.4642, 0.9978, 0.4794, 0.9964, 0.4734, 0.9182, 0.4388, 0.9227, 0.4511, 1.0, 0.4642, 0.9978, 0.4548, 0.92, 0.2234, 0.9182, 0.2293, 0.9964, 0.2426, 0.9961, 0.2396, 0.9179, 0.2048, 0.92, 0.2142, 0.9978, 0.2293, 0.9964, 0.2234, 0.9182, 0.1888, 0.9227, 0.2011, 1.0, 0.2142, 0.9978, 0.2048, 0.92, 0.9548, 0.08006, 0.9642, 0.002385, 0.9511, 0.0, 0.9389, 0.07714, 0.9385, 0.173, 0.9548, 0.08006, 0.9389, 0.07714, 0.9103, 0.1679, 0.1603, 0.8321, 0.1888, 0.9227, 0.2048, 0.92, 0.1885, 0.8273, 0.1885, 0.8273, 0.2048, 0.92, 0.2234, 0.9182, 0.2214, 0.8242, 0.2214, 0.8242, 0.2234, 0.9182, 0.2396, 0.9179, 0.25, 0.8236, 0.4103, 0.8321, 0.4388, 0.9227, 0.4548, 0.92, 0.4385, 0.8273, 0.4385, 0.8273, 0.4548, 0.92, 0.4734, 0.9182, 0.4714, 0.8242, 0.4714, 0.8242, 0.4734, 0.9182, 0.4896, 0.9179, 0.5, 0.8236, 0.6603, 0.8321, 0.6888, 0.9227, 0.7048, 0.92, 0.6885, 0.8273, 0.6885, 0.8273, 0.7048, 0.92, 0.7234, 0.9182, 0.7214, 0.8242, 0.7214, 0.8242, 0.7234, 0.9182, 0.7396, 0.9179, 0.75, 0.8236, 1.0, 0.1763, 0.9896, 0.08194, 0.9734, 0.08181, 0.9713, 0.1761, 0.9713, 0.1761, 0.9734, 0.08181, 0.9548, 0.08006, 0.9385, 0.173])
me_circle_002.use_remesh_preserve_volume = False
me_circle_002.use_remesh_preserve_attributes = False
me_circle_002.use_mirror_vertex_groups = False
me_circle_002.update()

# ---- objects
ob_watercollection = bpy.data.objects.new('WaterCollection', me_circle)
ob_water = bpy.data.objects.new('water', me_circle_006)
ob_tiersinside = bpy.data.objects.new('TiersInside', me_circle_004)
ob_watercollectioninside = bpy.data.objects.new('WaterCollectionInside', me_circle_003)
ob_tiers = bpy.data.objects.new('Tiers', me_circle_001)
ob_waterdistribution = bpy.data.objects.new('WaterDistribution', me_circle_002)

# ---- transforms, parenting, visibility, modifiers, constraints
ob_watercollection.location = (0.0, 0.0, 0.02503)
ob_watercollection.scale = (3.498, 3.498, 3.498)
ob_watercollection.lineart.crease_threshold = 0.0
ob_water.parent = ob_watercollection
ob_water.matrix_parent_inverse = Matrix(((0.2858, 0.0, 0.0, 0.0), (0.0, 0.2858, 0.0, 0.0), (0.0, 0.0, 0.2858, 0.0), (0.0, 0.0, 0.0, 1.0)))
ob_water.location = (0.0, 0.0, 0.03927)
ob_water.scale = (0.9937, 0.9937, 0.9937)
ob_water.lineart.crease_threshold = 0.0
ob_tiersinside.parent = ob_watercollection
ob_tiersinside.matrix_parent_inverse = Matrix(((0.2858, 0.0, 0.0, 0.0), (0.0, 0.2858, 0.0, 0.0), (0.0, 0.0, 0.2858, 0.0), (0.0, 0.0, 0.0, 1.0)))
ob_tiersinside.location = (0.0, 0.0, 0.03927)
ob_tiersinside.scale = (0.9937, 0.9937, 0.9937)
ob_tiersinside.lineart.crease_threshold = 0.0
ob_watercollectioninside.parent = ob_watercollection
ob_watercollectioninside.matrix_parent_inverse = Matrix(((0.2858, 0.0, 0.0, 0.0), (0.0, 0.2858, 0.0, 0.0), (0.0, 0.0, 0.2858, -0.007153), (0.0, 0.0, 0.0, 1.0)))
ob_watercollectioninside.location = (0.0, 0.0, 0.03889)
ob_watercollectioninside.scale = (3.474, 3.474, 3.474)
ob_watercollectioninside.lineart.crease_threshold = 0.0
ob_tiers.parent = ob_watercollection
ob_tiers.matrix_parent_inverse = Matrix(((0.2858, 0.0, 0.0, 0.0), (0.0, 0.2858, 0.0, 0.0), (0.0, 0.0, 0.2858, 0.0), (0.0, 0.0, 0.0, 1.0)))
ob_tiers.location = (0.0, 0.0, 0.0)
ob_tiers.lineart.crease_threshold = 0.0
ob_waterdistribution.parent = ob_watercollection
ob_waterdistribution.matrix_parent_inverse = Matrix(((0.2858, 0.0, 0.0, 0.0), (0.0, 0.2858, 0.0, 0.0), (0.0, 0.0, 0.2858, 0.0), (0.0, 0.0, 0.0, 1.0)))
ob_waterdistribution.location = (0.0, 0.0, 0.0)
ob_waterdistribution.scale = (0.4263, 0.4263, 0.4263)
ob_waterdistribution.lineart.crease_threshold = 0.0

# ---- collection membership
col_collection_1.objects.link(ob_watercollection)
col_collection_1.objects.link(ob_water)
col_collection_1.objects.link(ob_tiersinside)
col_collection_1.objects.link(ob_watercollectioninside)
col_collection_1.objects.link(ob_tiers)
col_collection_1.objects.link(ob_waterdistribution)

# ---- scene / render settings (as saved in the file)
scene.frame_start = 1; scene.frame_end = 250; scene.frame_set(1)
scene.render.engine = 'BLENDER_EEVEE_NEXT'
scene.render.resolution_percentage = 50
scene.render.dither_intensity = 0.0
scene.cycles.use_denoising = False
scene.cycles.samples = 10
scene.cycles.sampling_pattern = 'TABULATED_SOBOL'
scene.cycles.light_sampling_threshold = 0.0
scene.cycles.use_adaptive_sampling = False
scene.cycles.use_light_tree = False
scene.cycles.blur_glossy = 0.0
scene.cycles.pixel_filter_type = 'GAUSSIAN'
scene.cycles.sample_clamp_indirect = 0.0
scene.view_settings.view_transform = 'Standard'
bpy.context.view_layer.update()

# ---- added for rendering (the .blend has no active camera and no usable light): camera, sun
cam_auto = bpy.data.cameras.new('AutoCamera')
cam_auto.lens = 50.0
cam_auto.sensor_width = 36.0
cam_auto.clip_end = 1000.0
ob_auto_camera = bpy.data.objects.new('AutoCamera', cam_auto)
scene.collection.objects.link(ob_auto_camera)
ob_auto_camera.location = (10.4758, -12.571, 11.1572)
ob_auto_camera.rotation_euler = (1.09748, -7.21219e-08, 0.694738)
scene.camera = ob_auto_camera
light_auto_sun = bpy.data.lights.new('AutoSun', 'SUN')
light_auto_sun.energy = 3.0
light_auto_sun.angle = 0.0523599
ob_auto_sun = bpy.data.objects.new('AutoSun', light_auto_sun)
scene.collection.objects.link(ob_auto_sun)
ob_auto_sun.rotation_euler = (0.872665, 0.174533, 0.523599)
bpy.context.view_layer.update()
